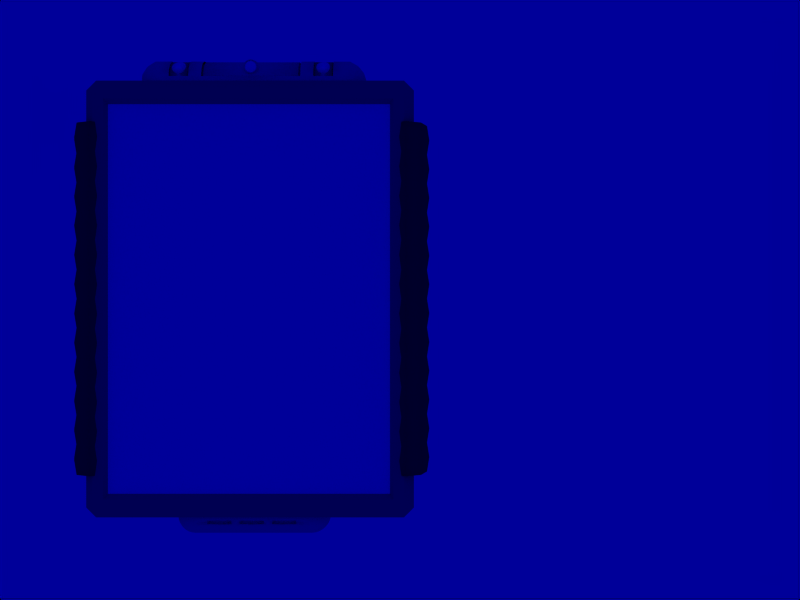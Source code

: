 # Source: pda.blend  (saved by Blender 2.42.4; exported with 4.5.12 LTS)
import bpy
from mathutils import Matrix  # noqa: F401  (used for matrix-valued properties, if any)

bpy.ops.wm.read_factory_settings(use_empty=True)
scene = bpy.context.scene
scene.name = 'Scene'

# ---- collections
col_collection_1 = bpy.data.collections.new('Collection 1'); scene.collection.children.link(col_collection_1)

# ---- materials (node trees are filled in below, after node groups)
mat_addons = bpy.data.materials.new('AddOns')
mat_addons.alpha_threshold = 0.0
mat_addons.diffuse_color = (0.6309, 0.5999, 0.7427, 1.0)
mat_addons.roughness = 0.5
mat_addons.line_color = (0.0, 0.0, 0.0, 1.0)
mat_irled = bpy.data.materials.new('IRLED')
mat_irled.alpha_threshold = 0.0
mat_irled.diffuse_color = (1.0, 1.0, 1.0, 1.0)
mat_irled.roughness = 0.5
mat_irled.line_color = (0.0, 0.0, 0.0, 1.0)
mat_lense = bpy.data.materials.new('Lense')
mat_lense.alpha_threshold = 0.0
mat_lense.diffuse_color = (0.5772, 0.707, 1.0, 1.0)
mat_lense.roughness = 0.5
mat_lense.specular_intensity = 1.502
mat_lense.line_color = (0.0, 0.0, 0.0, 1.0)
mat_grip = bpy.data.materials.new('Grip')
mat_grip.alpha_threshold = 0.0
mat_grip.diffuse_color = (0.2737, 0.2737, 0.2737, 1.0)
mat_grip.roughness = 0.5
mat_grip.specular_intensity = 0.4422
mat_grip.line_color = (0.0, 0.0, 0.0, 1.0)
mat_pda = bpy.data.materials.new('PDA')
mat_pda.alpha_threshold = 0.0
mat_pda.diffuse_color = (0.3136, 0.3972, 0.5281, 1.0)
mat_pda.roughness = 0.5
mat_pda.specular_intensity = 0.5556
mat_pda.line_color = (0.0, 0.0, 0.0, 1.0)
mat_display = bpy.data.materials.new('Display')
mat_display.alpha_threshold = 0.0
mat_display.diffuse_color = (0.617, 0.7346, 1.0, 1.0)
mat_display.roughness = 0.5
mat_display.line_color = (0.0, 0.0, 0.0, 1.0)

# ---- node groups
ng_auto_smooth = bpy.data.node_groups.new('Auto Smooth', 'GeometryNodeTree')
_s = ng_auto_smooth.interface.new_socket(name='Geometry', in_out='OUTPUT', socket_type='NodeSocketGeometry')
_s = ng_auto_smooth.interface.new_socket(name='Geometry', in_out='INPUT', socket_type='NodeSocketGeometry')
_s = ng_auto_smooth.interface.new_socket(name='Angle', in_out='INPUT', socket_type='NodeSocketFloat')
_s.subtype = 'ANGLE'
_s.min_value = 0.0
_s.max_value = 3.142
ng_auto_smooth.is_modifier = True
_N = ng_auto_smooth.nodes; _L = ng_auto_smooth.links
n0 = _N.new('NodeGroupOutput'); n0.name = 'Group Output'; n0.location = (480, -100)
n1 = _N.new('NodeGroupInput'); n1.name = 'Group Input'; n1.location = (-420, -300)
n2 = _N.new('NodeGroupInput'); n2.name = 'Group Input.001'; n2.location = (-60, -100)
n3 = _N.new('GeometryNodeSetShadeSmooth'); n3.name = 'Set Shade Smooth'; n3.location = (120, -100)
n3.domain = 'EDGE'
n4 = _N.new('GeometryNodeSetShadeSmooth'); n4.name = 'Set Shade Smooth.001'; n4.location = (300, -100)
n5 = _N.new('GeometryNodeInputMeshEdgeAngle'); n5.name = 'Edge Angle'; n5.location = (-420, -220)
n6 = _N.new('GeometryNodeInputEdgeSmooth'); n6.name = 'Is Edge Smooth'; n6.location = (-60, -160)
n7 = _N.new('GeometryNodeInputShadeSmooth'); n7.name = 'Is Face Smooth'; n7.location = (-240, -340)
n8 = _N.new('FunctionNodeBooleanMath'); n8.name = 'Boolean Math'; n8.location = (-60, -220)
n9 = _N.new('FunctionNodeCompare'); n9.name = 'Compare'; n9.location = (-240, -180)
n9.operation = 'LESS_EQUAL'
_L.new(n5.outputs[0], n9.inputs[0])
_L.new(n4.outputs[0], n0.inputs[0])
_L.new(n1.outputs[1], n9.inputs[1])
_L.new(n9.outputs[0], n8.inputs[0])
_L.new(n7.outputs[0], n8.inputs[1])
_L.new(n2.outputs[0], n3.inputs[0])
_L.new(n6.outputs[0], n3.inputs[1])
_L.new(n3.outputs[0], n4.inputs[0])
_L.new(n8.outputs[0], n3.inputs[2])
n0.is_active_output = True

# ---- material node trees

# ---- world
world_world = bpy.data.worlds.new('World'); scene.world = world_world
world_world.color = (0.0, 0.0, 0.6)
world_world.use_sun_shadow = False
world_world.sun_shadow_jitter_overblur = 0.0
world_world.cycles.sampling_method = 'MANUAL'
world_world.cycles.sample_map_resolution = 256

# ---- cameras
cam_camera = bpy.data.cameras.new('Camera')
cam_camera.passepartout_alpha = 0.2
cam_camera.clip_end = 100.0
cam_camera.lens = 35.0
cam_camera.show_passepartout = False
cam_camera.show_safe_areas = True
cam_camera.dof.focus_distance = 0.0
cam_camera.dof.aperture_fstop = 128.0

# ---- lights
light_lamp_001 = bpy.data.lights.new('Lamp.001', 'POINT')
light_lamp_001.transmission_factor = 0.0
light_lamp_001.energy = 100.0
light_lamp_001.shadow_buffer_clip_start = 0.5
light_lamp_001.shadow_soft_size = 1.0
light_lamp_001.shadow_maximum_resolution = 0.006
light_lamp_001.use_absolute_resolution = True
light_lamp_001.cycles.use_multiple_importance_sampling = False
light_lamp = bpy.data.lights.new('Lamp', 'POINT')
light_lamp.transmission_factor = 0.0
light_lamp.energy = 100.0
light_lamp.shadow_buffer_clip_start = 0.5
light_lamp.shadow_soft_size = 1.0
light_lamp.shadow_maximum_resolution = 0.006
light_lamp.use_absolute_resolution = True
light_lamp.cycles.use_multiple_importance_sampling = False

# ---- meshes
me_sphere = bpy.data.meshes.new('Sphere')
me_sphere.from_pydata([(-2.154, 0.1154, 1.89e-07), (-2.144, 0.1154, 0.1007), (-2.115, 0.1154, 0.1974), (-2.067, 0.1154, 0.2866), (-2.144, 0.1154, -0.1007), (-2.115, 0.1154, -0.1974), (-2.067, 0.1154, -0.2866), (-2.003, 0.1154, -0.3648), (-1.925, 0.1154, -0.429), (-1.836, 0.1154, -0.4767), (-1.739, 0.1154, -0.506), (-1.637, 0.1154, -0.516), (-2.144, 0.01474, 1.912e-07), (-2.115, -0.08205, 1.918e-07), (-2.067, -0.1712, 1.665e-07), (-2.003, -0.2494, 1.794e-07), (-1.925, -0.3136, 1.419e-07), (-1.836, -0.3613, 1.605e-07), (-1.739, -0.3906, 1.511e-07), (-1.637, -0.4006, 1.378e-07), (-1.637, -0.3613, 0.1974), (-1.739, -0.3521, 0.1937), (-1.836, -0.325, 0.1824), (-1.925, -0.2809, 0.1642), (-2.003, -0.2217, 0.1396), (-2.067, -0.1494, 0.1097), (-2.115, -0.06702, 0.07556), (-2.144, 0.0224, 0.03852), (-2.144, 0.04422, 0.07118), (-2.115, -0.02422, 0.1396), (-2.067, -0.08729, 0.2027), (-2.003, -0.1426, 0.258), (-1.925, -0.188, 0.3033), (-1.836, -0.2217, 0.3371), (-1.739, -0.2424, 0.3578), (-1.637, -0.2494, 0.3648), (-1.637, -0.08205, 0.4767), (-1.739, -0.07825, 0.4675), (-1.836, -0.06702, 0.4404), (-1.925, -0.04877, 0.3963), (-2.003, -0.02422, 0.3371), (-2.067, 0.005704, 0.2648), (-2.115, 0.03984, 0.1824), (-2.144, 0.07688, 0.093), (-2.003, 0.1154, 0.3648), (-1.925, 0.1154, 0.429), (-1.836, 0.1154, 0.4767), (-1.739, 0.1154, 0.506), (-1.637, 0.1154, 0.516), (-2.154, 0.5339, 2.206e-07), (-2.144, 0.5339, 0.1007), (-2.115, 0.5339, 0.1974), (-2.067, 0.5339, 0.2866), (-2.144, 0.5339, -0.1007), (-2.115, 0.5339, -0.1974), (-2.067, 0.5339, -0.2866), (-2.003, 0.5339, -0.3648), (-1.925, 0.5339, -0.429), (-1.836, 0.5339, -0.4767), (-1.739, 0.5339, -0.506), (-1.637, 0.5339, -0.516), (-2.003, 0.5339, 0.3648), (-1.925, 0.5339, 0.429), (-1.836, 0.5339, 0.4767), (-1.739, 0.5339, 0.506), (-1.637, 0.5339, 0.516), (0.001928, 0.1154, -0.516), (0.001928, -0.4006, 1.341e-07), (0.001928, -0.3613, 0.1974), (0.001928, -0.2494, 0.3648), (0.001928, -0.08205, 0.4767), (0.001928, 0.1154, 0.516), (0.001928, 0.5339, -0.516), (0.001928, 0.5339, 0.516), (-0.45, 0.1154, -0.516), (-0.45, -0.4006, 1.378e-07), (-0.45, -0.3613, 0.1974), (-0.45, -0.2494, 0.3648), (-0.45, -0.08205, 0.4767), (-0.45, 0.1154, 0.516), (-0.45, 0.5339, -0.516), (-0.45, 0.5339, 0.516), (-0.45, 0.01668, 0.4963), (0.001928, -0.03269, 0.4865), (0.001928, 0.06604, 0.5061), (-0.3323, 0.01668, 0.4963), (-0.3323, -0.03269, 0.4865), (-0.3323, 0.06604, 0.5061), (-0.3323, 0.0664, 0.4461), (-0.3323, -0.03232, 0.4459), (-0.3323, 0.01704, 0.446), (0.001928, 0.0664, 0.4461), (0.001928, -0.03232, 0.4459), (0.001928, 0.01714, 0.4044), (0.001928, -0.02005, 0.4043), (0.001928, 0.05433, 0.4045), (-0.3144, 0.01714, 0.4044), (-0.3144, -0.02005, 0.4043), (-0.3144, 0.05433, 0.4045), (-1.637, 0.01668, 0.4963), (-0.9, 0.1154, -0.516), (-0.9, -0.4006, 1.375e-07), (-0.9, -0.3613, 0.1974), (-0.9, -0.2494, 0.3648), (-0.9, -0.08205, 0.4767), (-0.9, 0.1154, 0.516), (-0.9, 0.5339, -0.516), (-0.9, 0.5339, 0.516), (-0.9, -0.03269, 0.4865), (-0.9, 0.06604, 0.5061), (-1.232, 0.01668, 0.4963), (-0.5678, 0.01668, 0.4963), (-1.232, -0.03269, 0.4865), (-1.232, 0.06604, 0.5061), (-0.5678, 0.06604, 0.5061), (-0.5678, -0.03269, 0.4865), (-0.5678, -0.03232, 0.4459), (-0.5678, 0.0664, 0.4461), (-1.232, 0.0664, 0.4461), (-1.232, -0.03232, 0.4459), (-0.5678, 0.01704, 0.446), (-1.232, 0.01704, 0.446), (-0.9, 0.0664, 0.4461), (-0.9, -0.03232, 0.4459), (-0.9, 0.01714, 0.4044), (-0.9, -0.02005, 0.4043), (-0.9, 0.05433, 0.4045), (-1.214, 0.01714, 0.4044), (-0.5856, 0.01714, 0.4044), (-1.214, -0.02005, 0.4043), (-1.214, 0.05433, 0.4045), (-0.5856, 0.05433, 0.4045), (-0.5856, -0.02005, 0.4043), (0.5895, -0.02005, 0.4043), (0.5895, 0.05433, 0.4045), (1.218, 0.05433, 0.4045), (1.218, -0.02005, 0.4043), (0.5895, 0.01714, 0.4044), (1.218, 0.01714, 0.4044), (0.9039, 0.05433, 0.4045), (0.9039, -0.02005, 0.4043), (0.9039, 0.01714, 0.4044), (0.9039, -0.03232, 0.4459), (0.9039, 0.0664, 0.4461), (1.236, 0.01704, 0.446), (0.5716, 0.01704, 0.446), (1.236, -0.03232, 0.4459), (1.236, 0.0664, 0.4461), (0.5716, 0.0664, 0.4461), (0.5716, -0.03232, 0.4459), (0.5716, -0.03269, 0.4865), (0.5716, 0.06604, 0.5061), (1.236, 0.06604, 0.5061), (1.236, -0.03269, 0.4865), (0.5716, 0.01668, 0.4963), (1.236, 0.01668, 0.4963), (0.9039, 0.06604, 0.5061), (0.9039, -0.03269, 0.4865), (0.9039, 0.5339, 0.516), (0.9039, 0.5339, -0.516), (0.9039, 0.1154, 0.516), (0.9039, -0.08205, 0.4767), (0.9039, -0.2494, 0.3648), (0.9039, -0.3613, 0.1974), (0.9039, -0.4006, 1.341e-07), (0.9039, 0.1154, -0.516), (1.641, 0.01668, 0.4963), (0.3183, 0.05433, 0.4045), (0.3183, -0.02005, 0.4043), (0.3183, 0.01714, 0.4044), (0.3361, 0.01704, 0.446), (0.3361, -0.03232, 0.4459), (0.3361, 0.0664, 0.4461), (0.3361, 0.06604, 0.5061), (0.3361, -0.03269, 0.4865), (0.3361, 0.01668, 0.4963), (0.4539, 0.01668, 0.4963), (0.4539, 0.5339, 0.516), (0.4539, 0.5339, -0.516), (0.4539, 0.1154, 0.516), (0.4539, -0.08205, 0.4767), (0.4539, -0.2494, 0.3648), (0.4539, -0.3613, 0.1974), (0.4539, -0.4006, 1.416e-07), (0.4539, 0.1154, -0.516), (1.641, 0.5339, 0.516), (1.743, 0.5339, 0.506), (1.84, 0.5339, 0.4767), (1.929, 0.5339, 0.429), (2.007, 0.5339, 0.3648), (1.641, 0.5339, -0.516), (1.743, 0.5339, -0.506), (1.84, 0.5339, -0.4767), (1.929, 0.5339, -0.429), (2.007, 0.5339, -0.3648), (2.071, 0.5339, -0.2866), (2.119, 0.5339, -0.1974), (2.148, 0.5339, -0.1007), (2.071, 0.5339, 0.2866), (2.119, 0.5339, 0.1974), (2.148, 0.5339, 0.1007), (2.158, 0.5339, 2.179e-07), (1.641, 0.1154, 0.516), (1.743, 0.1154, 0.506), (1.84, 0.1154, 0.4767), (1.929, 0.1154, 0.429), (2.007, 0.1154, 0.3648), (2.148, 0.07688, 0.093), (2.119, 0.03984, 0.1824), (2.071, 0.005704, 0.2648), (2.007, -0.02422, 0.3371), (1.929, -0.04877, 0.3963), (1.84, -0.06702, 0.4404), (1.743, -0.07825, 0.4675), (1.641, -0.08205, 0.4767), (1.641, -0.2494, 0.3648), (1.743, -0.2424, 0.3578), (1.84, -0.2217, 0.3371), (1.929, -0.188, 0.3033), (2.007, -0.1426, 0.258), (2.071, -0.08729, 0.2027), (2.119, -0.02422, 0.1396), (2.148, 0.04422, 0.07118), (2.148, 0.0224, 0.03852), (2.119, -0.06702, 0.07556), (2.071, -0.1494, 0.1097), (2.007, -0.2217, 0.1396), (1.929, -0.2809, 0.1642), (1.84, -0.325, 0.1824), (1.743, -0.3521, 0.1937), (1.641, -0.3613, 0.1974), (1.641, -0.4006, 1.416e-07), (1.743, -0.3906, 1.49e-07), (1.84, -0.3613, 1.639e-07), (1.929, -0.3136, 1.416e-07), (2.007, -0.2494, 1.788e-07), (2.071, -0.1712, 1.639e-07), (2.119, -0.08205, 1.937e-07), (2.148, 0.01474, 1.937e-07), (1.641, 0.1154, -0.516), (1.743, 0.1154, -0.506), (1.84, 0.1154, -0.4767), (1.929, 0.1154, -0.429), (2.007, 0.1154, -0.3648), (2.071, 0.1154, -0.2866), (2.119, 0.1154, -0.1974), (2.148, 0.1154, -0.1007), (2.071, 0.1154, 0.2866), (2.119, 0.1154, 0.1974), (2.148, 0.1154, 0.1007), (2.158, 0.1154, 1.863e-07), (1.641, -0.3613, -0.1974), (1.743, -0.3521, -0.1936), (1.84, -0.325, -0.1824), (1.929, -0.2809, -0.1642), (2.007, -0.2217, -0.1396), (2.071, -0.1494, -0.1097), (2.119, -0.06702, -0.07555), (2.148, 0.0224, -0.03851), (2.148, 0.04422, -0.07116), (2.119, -0.02422, -0.1396), (2.071, -0.08729, -0.2027), (2.007, -0.1426, -0.258), (1.929, -0.188, -0.3033), (1.84, -0.2217, -0.3371), (1.743, -0.2424, -0.3578), (1.641, -0.2494, -0.3648), (1.641, -0.08205, -0.4767), (1.743, -0.07825, -0.4675), (1.84, -0.06702, -0.4404), (1.929, -0.04877, -0.3963), (2.007, -0.02422, -0.3371), (2.071, 0.005704, -0.2648), (2.119, 0.03984, -0.1824), (2.148, 0.07688, -0.09298), (0.4539, -0.3613, -0.1974), (0.4539, -0.2494, -0.3648), (0.4539, -0.08205, -0.4767), (0.4539, 0.01668, -0.4963), (0.3361, 0.01668, -0.4963), (0.3361, -0.03269, -0.4865), (0.3361, 0.06604, -0.5061), (0.3361, 0.0664, -0.4461), (0.3361, -0.03232, -0.4459), (0.3361, 0.01704, -0.446), (0.3183, 0.01714, -0.4044), (0.3183, -0.02005, -0.4043), (0.3183, 0.05433, -0.4045), (1.641, 0.01668, -0.4963), (0.9039, -0.3613, -0.1974), (0.9039, -0.2494, -0.3648), (0.9039, -0.08205, -0.4767), (0.9039, -0.03269, -0.4865), (0.9039, 0.06604, -0.5061), (1.236, 0.01668, -0.4963), (0.5716, 0.01668, -0.4963), (1.236, -0.03269, -0.4865), (1.236, 0.06604, -0.5061), (0.5716, 0.06604, -0.5061), (0.5716, -0.03269, -0.4865), (0.5716, -0.03232, -0.4459), (0.5716, 0.0664, -0.4461), (1.236, 0.0664, -0.4461), (1.236, -0.03232, -0.4459), (0.5716, 0.01704, -0.446), (1.236, 0.01704, -0.446), (0.9039, 0.0664, -0.4461), (0.9039, -0.03232, -0.4459), (0.9039, 0.01714, -0.4044), (0.9039, -0.02005, -0.4043), (0.9039, 0.05433, -0.4045), (1.218, 0.01714, -0.4044), (0.5895, 0.01714, -0.4044), (1.218, -0.02005, -0.4043), (1.218, 0.05433, -0.4045), (0.5895, 0.05433, -0.4045), (0.5895, -0.02005, -0.4043), (-0.5856, -0.02005, -0.4043), (-0.5856, 0.05433, -0.4045), (-1.214, 0.05433, -0.4045), (-1.214, -0.02005, -0.4043), (-0.5856, 0.01714, -0.4044), (-1.214, 0.01714, -0.4044), (-0.9, 0.05433, -0.4045), (-0.9, -0.02005, -0.4043), (-0.9, 0.01714, -0.4044), (-0.9, -0.03232, -0.4459), (-0.9, 0.0664, -0.4461), (-1.232, 0.01704, -0.446), (-0.5678, 0.01704, -0.446), (-1.232, -0.03232, -0.4459), (-1.232, 0.0664, -0.4461), (-0.5678, 0.0664, -0.4461), (-0.5678, -0.03232, -0.4459), (-0.5678, -0.03269, -0.4865), (-0.5678, 0.06604, -0.5061), (-1.232, 0.06604, -0.5061), (-1.232, -0.03269, -0.4865), (-0.5678, 0.01668, -0.4963), (-1.232, 0.01668, -0.4963), (-0.9, 0.06604, -0.5061), (-0.9, -0.03269, -0.4865), (-0.9, -0.08205, -0.4767), (-0.9, -0.2494, -0.3648), (-0.9, -0.3613, -0.1974), (-1.637, 0.01668, -0.4963), (-0.3144, 0.05433, -0.4045), (-0.3144, -0.02005, -0.4043), (-0.3144, 0.01714, -0.4044), (0.001928, 0.05433, -0.4045), (0.001928, -0.02005, -0.4043), (0.001928, 0.01714, -0.4044), (0.001928, -0.03232, -0.4459), (0.001928, 0.0664, -0.4461), (-0.3323, 0.01704, -0.446), (-0.3323, -0.03232, -0.4459), (-0.3323, 0.0664, -0.4461), (-0.3323, 0.06604, -0.5061), (-0.3323, -0.03269, -0.4865), (-0.3323, 0.01668, -0.4963), (0.001928, 0.06604, -0.5061), (0.001928, -0.03269, -0.4865), (-0.45, 0.01668, -0.4963), (-0.45, -0.08205, -0.4767), (-0.45, -0.2494, -0.3648), (-0.45, -0.3613, -0.1974), (0.001928, -0.08205, -0.4767), (0.001928, -0.2494, -0.3648), (0.001928, -0.3613, -0.1974), (-2.144, 0.07688, -0.09298), (-2.115, 0.03984, -0.1824), (-2.067, 0.005704, -0.2648), (-2.003, -0.02422, -0.3371), (-1.925, -0.04877, -0.3963), (-1.836, -0.06702, -0.4404), (-1.739, -0.07825, -0.4675), (-1.637, -0.08205, -0.4767), (-1.637, -0.2494, -0.3648), (-1.739, -0.2424, -0.3578), (-1.836, -0.2217, -0.3371), (-1.925, -0.188, -0.3033), (-2.003, -0.1426, -0.258), (-2.067, -0.08729, -0.2027), (-2.115, -0.02422, -0.1396), (-2.144, 0.04422, -0.07116), (-2.144, 0.0224, -0.03851), (-2.115, -0.06702, -0.07555), (-2.067, -0.1494, -0.1097), (-2.003, -0.2217, -0.1396), (-1.925, -0.2809, -0.1642), (-1.836, -0.325, -0.1824), (-1.739, -0.3521, -0.1936), (-1.637, -0.3613, -0.1974), (-2.415, 0.9341, 2.656e-07), (-2.404, 0.9341, 0.1296), (-2.371, 0.9341, 0.2541), (-2.318, 0.9341, 0.369), (-2.404, 0.9341, -0.1296), (-2.371, 0.9341, -0.2541), (-2.318, 0.9341, -0.369), (-2.246, 0.9341, -0.4696), (-2.158, 0.9341, -0.5522), (-2.058, 0.9341, -0.6136), (-1.95, 0.9341, -0.6514), (-1.836, 0.9341, -0.6641), (-2.246, 0.9341, 0.4696), (-2.158, 0.9341, 0.5522), (-2.058, 0.9341, 0.6136), (-1.95, 0.9341, 0.6514), (-1.836, 0.9341, 0.6641), (0.001928, 0.9341, -0.6641), (-0.5048, 0.9341, -0.6641), (0.001928, 0.9341, 0.6641), (-0.5048, 0.9341, 0.6641), (-1.009, 0.9341, 0.6641), (-1.009, 0.9341, -0.6641), (1.013, 0.9341, -0.6641), (1.839, 0.9341, -0.6641), (1.013, 0.9341, 0.6641), (1.839, 0.9341, 0.6641), (0.5086, 0.9341, -0.6641), (0.5086, 0.9341, 0.6641), (2.408, 0.9341, -0.1296), (2.419, 0.9341, 2.621e-07), (2.25, 0.9341, 0.4696), (2.322, 0.9341, 0.369), (1.954, 0.9341, 0.6514), (2.062, 0.9341, 0.6136), (2.162, 0.9341, 0.5522), (1.954, 0.9341, -0.6514), (2.062, 0.9341, -0.6136), (2.162, 0.9341, -0.5522), (2.25, 0.9341, -0.4696), (2.322, 0.9341, -0.369), (2.375, 0.9341, -0.2541), (2.375, 0.9341, 0.2541), (2.408, 0.9341, 0.1296), (-2.415, 1.916, 3.397e-07), (-2.404, 1.916, 0.1296), (-2.371, 1.916, 0.2541), (-2.318, 1.916, 0.369), (-2.404, 1.916, -0.1296), (-2.371, 1.916, -0.2541), (-2.318, 1.916, -0.369), (-2.246, 1.916, -0.4696), (-2.158, 1.916, -0.5522), (-2.058, 1.916, -0.6136), (-1.95, 1.916, -0.6514), (-1.836, 1.916, -0.6641), (-2.246, 1.916, 0.4696), (-2.158, 1.916, 0.5522), (-2.058, 1.916, 0.6136), (-1.95, 1.916, 0.6514), (-1.836, 1.916, 0.6641), (0.001928, 1.916, -0.6641), (-0.5048, 1.916, -0.6641), (0.001928, 1.916, 0.6641), (-0.5048, 1.916, 0.6641), (-1.009, 1.916, 0.6641), (-1.009, 1.916, -0.6641), (1.013, 1.916, -0.6641), (1.839, 1.916, -0.6641), (1.013, 1.916, 0.6641), (1.839, 1.916, 0.6641), (0.5086, 1.916, -0.6641), (0.5086, 1.916, 0.6641), (2.408, 1.916, -0.1296), (2.419, 1.916, 3.362e-07), (2.25, 1.916, 0.4696), (2.322, 1.916, 0.369), (1.954, 1.916, 0.6514), (2.062, 1.916, 0.6136), (2.162, 1.916, 0.5522), (1.954, 1.916, -0.6514), (2.062, 1.916, -0.6136), (2.162, 1.916, -0.5522), (2.25, 1.916, -0.4696), (2.322, 1.916, -0.369), (2.375, 1.916, -0.2541), (2.375, 1.916, 0.2541), (2.408, 1.916, 0.1296)], [], [(19, 20, 21, 18), (18, 21, 22, 17), (17, 22, 23, 16), (16, 23, 24, 15), (15, 24, 25, 14), (14, 25, 26, 13), (13, 26, 27, 12), (27, 0, 12), (28, 0, 27), (26, 29, 28, 27), (25, 30, 29, 26), (24, 31, 30, 25), (23, 32, 31, 24), (22, 33, 32, 23), (21, 34, 33, 22), (20, 35, 34, 21), (35, 36, 37, 34), (34, 37, 38, 33), (33, 38, 39, 32), (32, 39, 40, 31), (31, 40, 41, 30), (30, 41, 42, 29), (29, 42, 43, 28), (43, 0, 28), (1, 0, 43), (42, 2, 1, 43), (41, 3, 2, 42), (40, 44, 3, 41), (39, 45, 44, 40), (38, 46, 45, 39), (37, 47, 46, 38), (0, 1, 50, 49), (1, 2, 51, 50), (2, 3, 52, 51), (5, 4, 53, 54), (6, 5, 54, 55), (7, 6, 55, 56), (8, 7, 56, 57), (9, 8, 57, 58), (10, 9, 58, 59), (11, 10, 59, 60), (44, 45, 62, 61), (45, 46, 63, 62), (46, 47, 64, 63), (47, 48, 65, 64), (3, 44, 61, 52), (4, 0, 49, 53), (75, 67, 68, 76), (76, 68, 69, 77), (77, 69, 70, 78), (80, 72, 66, 74), (79, 71, 73, 81), (70, 83, 86, 78), (78, 86, 85, 82), (82, 85, 87, 79), (79, 87, 84, 71), (87, 85, 90, 88), (84, 87, 88, 91), (86, 83, 92, 89), (85, 86, 89, 90), (90, 89, 97, 96), (89, 92, 94, 97), (91, 88, 98, 95), (88, 90, 96, 98), (93, 96, 97, 94), (93, 95, 98, 96), (99, 47, 37), (36, 99, 37), (99, 48, 47), (19, 101, 102, 20), (20, 102, 103, 35), (35, 103, 104, 36), (60, 106, 100, 11), (48, 105, 107, 65), (81, 107, 105, 79), (74, 100, 106, 80), (78, 104, 103, 77), (77, 103, 102, 76), (76, 102, 101, 75), (104, 108, 112, 36), (36, 112, 110, 99), (99, 110, 113, 48), (48, 113, 109, 105), (105, 109, 114, 79), (79, 114, 111, 82), (82, 111, 115, 78), (78, 115, 108, 104), (115, 111, 120, 116), (108, 115, 116, 123), (114, 109, 122, 117), (111, 114, 117, 120), (113, 110, 121, 118), (109, 113, 118, 122), (112, 108, 123, 119), (110, 112, 119, 121), (121, 119, 129, 127), (119, 123, 125, 129), (122, 118, 130, 126), (118, 121, 127, 130), (120, 117, 131, 128), (117, 122, 126, 131), (123, 116, 132, 125), (116, 120, 128, 132), (124, 127, 129, 125), (124, 126, 130, 127), (124, 128, 131, 126), (124, 125, 132, 128), (141, 137, 133, 140), (141, 139, 134, 137), (141, 138, 135, 139), (141, 140, 136, 138), (149, 133, 137, 145), (142, 140, 133, 149), (148, 134, 139, 143), (145, 137, 134, 148), (147, 135, 138, 144), (143, 139, 135, 147), (146, 136, 140, 142), (144, 138, 136, 146), (155, 144, 146, 153), (153, 146, 142, 157), (156, 143, 147, 152), (152, 147, 144, 155), (154, 145, 148, 151), (151, 148, 143, 156), (157, 142, 149, 150), (150, 149, 145, 154), (180, 161, 157, 150), (176, 180, 150, 154), (179, 176, 154, 151), (160, 179, 151, 156), (202, 160, 156, 152), (166, 202, 152, 155), (214, 166, 155, 153), (161, 214, 153, 157), (182, 183, 164, 163), (181, 182, 163, 162), (180, 181, 162, 161), (184, 178, 159, 165), (177, 179, 160, 158), (202, 185, 158, 160), (190, 239, 165, 159), (215, 214, 161, 162), (230, 215, 162, 163), (231, 230, 163, 164), (166, 203, 202), (214, 213, 166), (166, 213, 203), (93, 169, 167, 95), (93, 94, 168, 169), (172, 167, 169, 170), (91, 95, 167, 172), (171, 168, 94, 92), (170, 169, 168, 171), (175, 170, 171, 174), (174, 171, 92, 83), (84, 91, 172, 173), (173, 172, 170, 175), (179, 71, 84, 173), (176, 179, 173, 175), (180, 176, 175, 174), (70, 180, 174, 83), (179, 177, 73, 71), (178, 184, 66, 72), (181, 180, 70, 69), (182, 181, 69, 68), (183, 182, 68, 67), (246, 197, 201, 250), (247, 198, 189, 206), (203, 186, 185, 202), (204, 187, 186, 203), (205, 188, 187, 204), (206, 189, 188, 205), (239, 190, 191, 240), (240, 191, 192, 241), (241, 192, 193, 242), (242, 193, 194, 243), (243, 194, 195, 244), (244, 195, 196, 245), (245, 196, 197, 246), (248, 199, 198, 247), (249, 200, 199, 248), (250, 201, 200, 249), (213, 212, 204, 203), (212, 211, 205, 204), (211, 210, 206, 205), (210, 209, 247, 206), (209, 208, 248, 247), (208, 207, 249, 248), (249, 207, 250), (207, 222, 250), (221, 222, 207, 208), (220, 221, 208, 209), (219, 220, 209, 210), (218, 219, 210, 211), (217, 218, 211, 212), (216, 217, 212, 213), (215, 216, 213, 214), (230, 229, 216, 215), (229, 228, 217, 216), (228, 227, 218, 217), (227, 226, 219, 218), (226, 225, 220, 219), (225, 224, 221, 220), (224, 223, 222, 221), (222, 223, 250), (223, 238, 250), (237, 238, 223, 224), (236, 237, 224, 225), (235, 236, 225, 226), (234, 235, 226, 227), (233, 234, 227, 228), (232, 233, 228, 229), (231, 232, 229, 230), (231, 251, 252, 232), (232, 252, 253, 233), (233, 253, 254, 234), (234, 254, 255, 235), (235, 255, 256, 236), (236, 256, 257, 237), (237, 257, 258, 238), (258, 250, 238), (259, 250, 258), (257, 260, 259, 258), (256, 261, 260, 257), (255, 262, 261, 256), (254, 263, 262, 255), (253, 264, 263, 254), (252, 265, 264, 253), (251, 266, 265, 252), (266, 267, 268, 265), (265, 268, 269, 264), (264, 269, 270, 263), (263, 270, 271, 262), (262, 271, 272, 261), (261, 272, 273, 260), (260, 273, 274, 259), (274, 250, 259), (246, 250, 274), (273, 245, 246, 274), (272, 244, 245, 273), (271, 243, 244, 272), (270, 242, 243, 271), (269, 241, 242, 270), (268, 240, 241, 269), (183, 67, 368, 275), (275, 368, 367, 276), (276, 367, 366, 277), (366, 361, 280, 277), (277, 280, 279, 278), (278, 279, 281, 184), (184, 281, 360, 66), (281, 279, 284, 282), (360, 281, 282, 353), (280, 361, 352, 283), (279, 280, 283, 284), (284, 283, 286, 285), (283, 352, 350, 286), (353, 282, 287, 349), (282, 284, 285, 287), (351, 285, 286, 350), (351, 349, 287, 285), (288, 240, 268), (267, 288, 268), (288, 239, 240), (231, 164, 289, 251), (251, 289, 290, 266), (266, 290, 291, 267), (277, 291, 290, 276), (276, 290, 289, 275), (275, 289, 164, 183), (291, 292, 296, 267), (267, 296, 294, 288), (288, 294, 297, 239), (239, 297, 293, 165), (165, 293, 298, 184), (184, 298, 295, 278), (278, 295, 299, 277), (277, 299, 292, 291), (299, 295, 304, 300), (292, 299, 300, 307), (298, 293, 306, 301), (295, 298, 301, 304), (297, 294, 305, 302), (293, 297, 302, 306), (296, 292, 307, 303), (294, 296, 303, 305), (305, 303, 313, 311), (303, 307, 309, 313), (306, 302, 314, 310), (302, 305, 311, 314), (304, 301, 315, 312), (301, 306, 310, 315), (307, 300, 316, 309), (300, 304, 312, 316), (308, 311, 313, 309), (308, 310, 314, 311), (308, 312, 315, 310), (308, 309, 316, 312), (325, 321, 317, 324), (325, 323, 318, 321), (325, 322, 319, 323), (325, 324, 320, 322), (333, 317, 321, 329), (326, 324, 317, 333), (332, 318, 323, 327), (329, 321, 318, 332), (331, 319, 322, 328), (327, 323, 319, 331), (330, 320, 324, 326), (328, 322, 320, 330), (339, 328, 330, 337), (337, 330, 326, 341), (340, 327, 331, 336), (336, 331, 328, 339), (338, 329, 332, 335), (335, 332, 327, 340), (341, 326, 333, 334), (334, 333, 329, 338), (363, 342, 341, 334), (362, 363, 334, 338), (74, 362, 338, 335), (100, 74, 335, 340), (11, 100, 340, 336), (345, 11, 336, 339), (376, 345, 339, 337), (342, 376, 337, 341), (365, 75, 101, 344), (364, 365, 344, 343), (363, 364, 343, 342), (377, 376, 342, 343), (392, 377, 343, 344), (19, 392, 344, 101), (345, 10, 11), (376, 375, 345), (345, 375, 10), (351, 348, 346, 349), (351, 350, 347, 348), (356, 346, 348, 354), (353, 349, 346, 356), (355, 347, 350, 352), (354, 348, 347, 355), (359, 354, 355, 358), (358, 355, 352, 361), (360, 353, 356, 357), (357, 356, 354, 359), (74, 66, 360, 357), (362, 74, 357, 359), (363, 362, 359, 358), (366, 363, 358, 361), (364, 363, 366, 367), (365, 364, 367, 368), (75, 365, 368, 67), (375, 374, 9, 10), (374, 373, 8, 9), (373, 372, 7, 8), (372, 371, 6, 7), (371, 370, 5, 6), (370, 369, 4, 5), (369, 0, 4), (384, 0, 369), (383, 384, 369, 370), (382, 383, 370, 371), (381, 382, 371, 372), (380, 381, 372, 373), (379, 380, 373, 374), (378, 379, 374, 375), (377, 378, 375, 376), (392, 391, 378, 377), (391, 390, 379, 378), (390, 389, 380, 379), (389, 388, 381, 380), (388, 387, 382, 381), (387, 386, 383, 382), (386, 385, 384, 383), (385, 0, 384), (12, 0, 385), (13, 12, 385, 386), (14, 13, 386, 387), (15, 14, 387, 388), (16, 15, 388, 389), (17, 16, 389, 390), (18, 17, 390, 391), (19, 18, 391, 392), (49, 50, 394, 393), (50, 51, 395, 394), (51, 52, 396, 395), (54, 53, 397, 398), (55, 54, 398, 399), (56, 55, 399, 400), (57, 56, 400, 401), (58, 57, 401, 402), (59, 58, 402, 403), (60, 59, 403, 404), (61, 62, 406, 405), (62, 63, 407, 406), (63, 64, 408, 407), (64, 65, 409, 408), (52, 61, 405, 396), (53, 49, 393, 397), (72, 80, 411, 410), (81, 73, 412, 413), (107, 81, 413, 414), (80, 106, 415, 411), (65, 107, 414, 409), (106, 60, 404, 415), (190, 159, 416, 417), (158, 185, 419, 418), (159, 178, 420, 416), (177, 158, 418, 421), (201, 197, 422, 423), (189, 198, 425, 424), (185, 186, 426, 419), (186, 187, 427, 426), (187, 188, 428, 427), (188, 189, 424, 428), (191, 190, 417, 429), (192, 191, 429, 430), (193, 192, 430, 431), (194, 193, 431, 432), (195, 194, 432, 433), (196, 195, 433, 434), (197, 196, 434, 422), (198, 199, 435, 425), (199, 200, 436, 435), (200, 201, 423, 436), (178, 72, 410, 420), (73, 177, 421, 412), (393, 394, 438, 437), (394, 395, 439, 438), (395, 396, 440, 439), (398, 397, 441, 442), (399, 398, 442, 443), (400, 399, 443, 444), (401, 400, 444, 445), (402, 401, 445, 446), (403, 402, 446, 447), (404, 403, 447, 448), (405, 406, 450, 449), (406, 407, 451, 450), (407, 408, 452, 451), (408, 409, 453, 452), (396, 405, 449, 440), (397, 393, 437, 441), (410, 411, 455, 454), (413, 412, 456, 457), (414, 413, 457, 458), (411, 415, 459, 455), (409, 414, 458, 453), (415, 404, 448, 459), (417, 416, 460, 461), (418, 419, 463, 462), (416, 420, 464, 460), (421, 418, 462, 465), (423, 422, 466, 467), (424, 425, 469, 468), (419, 426, 470, 463), (426, 427, 471, 470), (427, 428, 472, 471), (428, 424, 468, 472), (429, 417, 461, 473), (430, 429, 473, 474), (431, 430, 474, 475), (432, 431, 475, 476), (433, 432, 476, 477), (434, 433, 477, 478), (422, 434, 478, 466), (425, 435, 479, 469), (435, 436, 480, 479), (436, 423, 467, 480), (420, 410, 454, 464), (412, 421, 465, 456)])
me_sphere.polygons.foreach_set('use_smooth', [True] * 472)
me_sphere.materials.append(mat_addons)
me_sphere.use_remesh_preserve_volume = False
me_sphere.use_remesh_preserve_attributes = False
me_sphere.use_mirror_vertex_groups = False
me_sphere.update()
me_cylinder_009 = bpy.data.meshes.new('Cylinder.009')
me_cylinder_009.from_pydata([(0.3259, 0.3259, -2.459), (0.4259, 0.1764, -2.459), (0.4609, -4.635e-08, -2.459), (0.4259, -0.1764, -2.459), (0.3259, -0.3259, -2.459), (0.1764, -0.4259, -2.459), (2.749e-07, -0.4609, -2.459), (-0.1764, -0.4259, -2.459), (-0.3259, -0.3259, -2.459), (-0.4259, -0.1764, -2.459), (-0.4609, -2.071e-08, -2.459), (-0.4259, 0.1764, -2.459), (-0.3259, 0.3259, -2.459), (-0.1764, 0.4259, -2.459), (5.057e-07, 0.4609, -2.459), (0.1764, 0.4259, -2.459), (0.3259, 0.3259, 2.459), (0.4259, 0.1764, 2.459), (0.4609, -4.065e-07, 2.459), (0.4259, -0.1764, 2.459), (0.3259, -0.3259, 2.459), (0.1764, -0.4259, 2.459), (-8.998e-07, -0.4609, 2.459), (-0.1764, -0.4259, 2.459), (-0.3259, -0.3259, 2.459), (-0.4259, -0.1764, 2.459), (-0.4609, 1.374e-06, 2.459), (-0.4259, 0.1764, 2.459), (-0.3259, 0.3259, 2.459), (-0.1764, 0.4259, 2.459), (1.47e-06, 0.4609, 2.459), (0.1764, 0.4259, 2.459), (2.053e-07, -2.621e-08, -2.459), (-9.669e-09, 1.887e-07, 2.459)], [], [(32, 0, 1), (33, 17, 16), (32, 1, 2), (33, 18, 17), (32, 2, 3), (33, 19, 18), (32, 3, 4), (33, 20, 19), (32, 4, 5), (33, 21, 20), (32, 5, 6), (33, 22, 21), (32, 6, 7), (33, 23, 22), (32, 7, 8), (33, 24, 23), (32, 8, 9), (33, 25, 24), (32, 9, 10), (33, 26, 25), (32, 10, 11), (33, 27, 26), (32, 11, 12), (33, 28, 27), (32, 12, 13), (33, 29, 28), (32, 13, 14), (33, 30, 29), (32, 14, 15), (33, 31, 30), (15, 0, 32), (33, 16, 31), (0, 16, 17, 1), (1, 17, 18, 2), (2, 18, 19, 3), (3, 19, 20, 4), (4, 20, 21, 5), (5, 21, 22, 6), (6, 22, 23, 7), (7, 23, 24, 8), (8, 24, 25, 9), (9, 25, 26, 10), (10, 26, 27, 11), (11, 27, 28, 12), (12, 28, 29, 13), (13, 29, 30, 14), (14, 30, 31, 15), (16, 0, 15, 31)])
me_cylinder_009.polygons.foreach_set('use_smooth', [0, 0, 0, 0, 0, 0, 0, 0, 0, 0, 0, 0, 0, 0, 0, 0, 0, 0, 0, 0, 0, 0, 0, 0, 0, 0, 0, 0, 0, 0, 0, 0, 1, 1, 1, 1, 1, 1, 1, 1, 1, 1, 1, 1, 1, 1, 1, 1])
me_cylinder_009.use_remesh_preserve_volume = False
me_cylinder_009.use_remesh_preserve_attributes = False
me_cylinder_009.use_mirror_vertex_groups = False
me_cylinder_009.update()
me_cylinder_008 = bpy.data.meshes.new('Cylinder.008')
me_cylinder_008.from_pydata([(0.1344, 6.695, 0.1564), (0.1756, 6.633, 0.1564), (0.1901, 6.56, 0.1564), (0.1756, 6.488, 0.1564), (0.1344, 6.426, 0.1564), (0.07275, 6.385, 0.1564), (1.726e-07, 6.37, 0.1564), (-0.07275, 6.385, 0.1564), (-0.1344, 6.426, 0.1564), (-0.1756, 6.488, 0.1564), (-0.1901, 6.56, 0.1564), (-0.1756, 6.633, 0.1564), (-0.1344, 6.695, 0.1564), (-0.07275, 6.736, 0.1564), (2.678e-07, 6.75, 0.1564), (0.07275, 6.736, 0.1564), (0.1344, 6.695, 0.3393), (0.1756, 6.633, 0.3994), (0.1901, 6.56, 0.4475), (0.1756, 6.488, 0.4783), (0.1344, 6.426, 0.4916), (0.07275, 6.385, 0.4903), (-2.232e-07, 6.37, 0.4783), (-0.07275, 6.385, 0.4903), (-0.1344, 6.426, 0.4916), (-0.1756, 6.488, 0.4783), (-0.1901, 6.56, 0.4475), (-0.1756, 6.633, 0.3994), (-0.1344, 6.695, 0.3393), (-0.07275, 6.736, 0.2751), (7.543e-07, 6.75, 0.235), (0.07275, 6.736, 0.2751)], [], [(0, 16, 17, 1), (1, 17, 18, 2), (2, 18, 19, 3), (3, 19, 20, 4), (4, 20, 21, 5), (5, 21, 22, 6), (6, 22, 23, 7), (7, 23, 24, 8), (8, 24, 25, 9), (9, 25, 26, 10), (10, 26, 27, 11), (11, 27, 28, 12), (12, 28, 29, 13), (13, 29, 30, 14), (14, 30, 31, 15), (16, 0, 15, 31), (21, 23, 22), (20, 24, 23, 21), (19, 25, 24, 20), (18, 26, 25, 19), (17, 27, 26, 18), (16, 28, 27, 17), (16, 31, 29, 28), (29, 31, 30)])
me_cylinder_008.polygons.foreach_set('use_smooth', [True] * 24)
me_cylinder_008.materials.append(mat_irled)
me_cylinder_008.use_remesh_preserve_volume = False
me_cylinder_008.use_remesh_preserve_attributes = False
me_cylinder_008.use_mirror_vertex_groups = False
me_cylinder_008.update()
me_cylinder_007 = bpy.data.meshes.new('Cylinder.007')
me_cylinder_007.from_pydata([(0.365, 0.365, -1.313), (0.4769, 0.1975, -1.313), (0.5162, -7.032e-09, -1.313), (0.4769, -0.1975, -1.313), (0.365, -0.365, -1.313), (0.1975, -0.4769, -1.313), (2.231e-07, -0.5162, -1.313), (-0.1975, -0.4769, -1.313), (-0.365, -0.365, -1.313), (-0.4769, -0.1975, -1.313), (-0.5162, 2.169e-08, -1.313), (-0.4769, 0.1975, -1.313), (-0.365, 0.365, -1.313), (-0.1975, 0.4769, -1.313), (4.815e-07, 0.5162, -1.313), (0.1975, 0.4769, -1.313), (0.365, 0.365, 1.313), (0.4769, 0.1975, 1.313), (0.5162, -5.363e-07, 1.313), (0.4769, -0.1975, 1.313), (0.365, -0.365, 1.313), (0.1975, -0.4769, 1.313), (-9.665e-07, -0.5162, 1.313), (-0.1975, -0.4769, 1.313), (-0.365, -0.365, 1.313), (-0.4769, -0.1975, 1.313), (-0.5162, 1.457e-06, 1.313), (-0.4769, 0.1975, 1.313), (-0.365, 0.365, 1.313), (-0.1975, 0.4769, 1.313), (1.688e-06, 0.5162, 1.313), (0.1975, 0.4769, 1.313), (1.451e-07, 1.553e-08, -1.313), (3.034e-08, 1.303e-07, 1.313)], [], [(32, 0, 1), (33, 17, 16), (32, 1, 2), (33, 18, 17), (32, 2, 3), (33, 19, 18), (32, 3, 4), (33, 20, 19), (32, 4, 5), (33, 21, 20), (32, 5, 6), (33, 22, 21), (32, 6, 7), (33, 23, 22), (32, 7, 8), (33, 24, 23), (32, 8, 9), (33, 25, 24), (32, 9, 10), (33, 26, 25), (32, 10, 11), (33, 27, 26), (32, 11, 12), (33, 28, 27), (32, 12, 13), (33, 29, 28), (32, 13, 14), (33, 30, 29), (32, 14, 15), (33, 31, 30), (15, 0, 32), (33, 16, 31), (0, 16, 17, 1), (1, 17, 18, 2), (2, 18, 19, 3), (3, 19, 20, 4), (4, 20, 21, 5), (5, 21, 22, 6), (6, 22, 23, 7), (7, 23, 24, 8), (8, 24, 25, 9), (9, 25, 26, 10), (10, 26, 27, 11), (11, 27, 28, 12), (12, 28, 29, 13), (13, 29, 30, 14), (14, 30, 31, 15), (16, 0, 15, 31)])
me_cylinder_007.polygons.foreach_set('use_smooth', [0, 0, 0, 0, 0, 0, 0, 0, 0, 0, 0, 0, 0, 0, 0, 0, 0, 0, 0, 0, 0, 0, 0, 0, 0, 0, 0, 0, 0, 0, 0, 0, 1, 1, 1, 1, 1, 1, 1, 1, 1, 1, 1, 1, 1, 1, 1, 1])
me_cylinder_007.materials.append(mat_addons)
me_cylinder_007.use_remesh_preserve_volume = False
me_cylinder_007.use_remesh_preserve_attributes = False
me_cylinder_007.use_mirror_vertex_groups = False
me_cylinder_007.update()
me_cylinder_006 = bpy.data.meshes.new('Cylinder.006')
me_cylinder_006.from_pydata([(0.365, 0.365, -1.313), (0.4769, 0.1975, -1.313), (0.5162, -7.032e-09, -1.313), (0.4769, -0.1975, -1.313), (0.365, -0.365, -1.313), (0.1975, -0.4769, -1.313), (2.231e-07, -0.5162, -1.313), (-0.1975, -0.4769, -1.313), (-0.365, -0.365, -1.313), (-0.4769, -0.1975, -1.313), (-0.5162, 2.169e-08, -1.313), (-0.4769, 0.1975, -1.313), (-0.365, 0.365, -1.313), (-0.1975, 0.4769, -1.313), (4.815e-07, 0.5162, -1.313), (0.1975, 0.4769, -1.313), (0.365, 0.365, 1.313), (0.4769, 0.1975, 1.313), (0.5162, -5.363e-07, 1.313), (0.4769, -0.1975, 1.313), (0.365, -0.365, 1.313), (0.1975, -0.4769, 1.313), (-9.665e-07, -0.5162, 1.313), (-0.1975, -0.4769, 1.313), (-0.365, -0.365, 1.313), (-0.4769, -0.1975, 1.313), (-0.5162, 1.457e-06, 1.313), (-0.4769, 0.1975, 1.313), (-0.365, 0.365, 1.313), (-0.1975, 0.4769, 1.313), (1.688e-06, 0.5162, 1.313), (0.1975, 0.4769, 1.313), (1.451e-07, 1.553e-08, -1.313), (3.034e-08, 1.303e-07, 1.313)], [], [(32, 0, 1), (33, 17, 16), (32, 1, 2), (33, 18, 17), (32, 2, 3), (33, 19, 18), (32, 3, 4), (33, 20, 19), (32, 4, 5), (33, 21, 20), (32, 5, 6), (33, 22, 21), (32, 6, 7), (33, 23, 22), (32, 7, 8), (33, 24, 23), (32, 8, 9), (33, 25, 24), (32, 9, 10), (33, 26, 25), (32, 10, 11), (33, 27, 26), (32, 11, 12), (33, 28, 27), (32, 12, 13), (33, 29, 28), (32, 13, 14), (33, 30, 29), (32, 14, 15), (33, 31, 30), (15, 0, 32), (33, 16, 31), (0, 16, 17, 1), (1, 17, 18, 2), (2, 18, 19, 3), (3, 19, 20, 4), (4, 20, 21, 5), (5, 21, 22, 6), (6, 22, 23, 7), (7, 23, 24, 8), (8, 24, 25, 9), (9, 25, 26, 10), (10, 26, 27, 11), (11, 27, 28, 12), (12, 28, 29, 13), (13, 29, 30, 14), (14, 30, 31, 15), (16, 0, 15, 31)])
me_cylinder_006.polygons.foreach_set('use_smooth', [True] * 48)
me_cylinder_006.materials.append(mat_addons)
me_cylinder_006.use_remesh_preserve_volume = False
me_cylinder_006.use_remesh_preserve_attributes = False
me_cylinder_006.use_mirror_vertex_groups = False
me_cylinder_006.update()
me_cylinder_004 = bpy.data.meshes.new('Cylinder.004')
me_cylinder_004.from_pydata([(0.1344, 6.695, 0.1564), (0.1756, 6.633, 0.1564), (0.1901, 6.56, 0.1564), (0.1756, 6.488, 0.1564), (0.1344, 6.426, 0.1564), (0.07275, 6.385, 0.1564), (1.726e-07, 6.37, 0.1564), (-0.07275, 6.385, 0.1564), (-0.1344, 6.426, 0.1564), (-0.1756, 6.488, 0.1564), (-0.1901, 6.56, 0.1564), (-0.1756, 6.633, 0.1564), (-0.1344, 6.695, 0.1564), (-0.07275, 6.736, 0.1564), (2.678e-07, 6.75, 0.1564), (0.07275, 6.736, 0.1564), (0.1344, 6.695, 0.3393), (0.1756, 6.633, 0.3994), (0.1901, 6.56, 0.4475), (0.1756, 6.488, 0.4783), (0.1344, 6.426, 0.4916), (0.07275, 6.385, 0.4903), (-2.232e-07, 6.37, 0.4783), (-0.07275, 6.385, 0.4903), (-0.1344, 6.426, 0.4916), (-0.1756, 6.488, 0.4783), (-0.1901, 6.56, 0.4475), (-0.1756, 6.633, 0.3994), (-0.1344, 6.695, 0.3393), (-0.07275, 6.736, 0.2751), (7.543e-07, 6.75, 0.235), (0.07275, 6.736, 0.2751)], [], [(0, 16, 17, 1), (1, 17, 18, 2), (2, 18, 19, 3), (3, 19, 20, 4), (4, 20, 21, 5), (5, 21, 22, 6), (6, 22, 23, 7), (7, 23, 24, 8), (8, 24, 25, 9), (9, 25, 26, 10), (10, 26, 27, 11), (11, 27, 28, 12), (12, 28, 29, 13), (13, 29, 30, 14), (14, 30, 31, 15), (16, 0, 15, 31), (21, 23, 22), (20, 24, 23, 21), (19, 25, 24, 20), (18, 26, 25, 19), (17, 27, 26, 18), (16, 28, 27, 17), (16, 31, 29, 28), (29, 31, 30)])
me_cylinder_004.polygons.foreach_set('use_smooth', [True] * 24)
me_cylinder_004.materials.append(mat_irled)
me_cylinder_004.use_remesh_preserve_volume = False
me_cylinder_004.use_remesh_preserve_attributes = False
me_cylinder_004.use_mirror_vertex_groups = False
me_cylinder_004.update()
me_cylinder_003 = bpy.data.meshes.new('Cylinder.003')
me_cylinder_003.from_pydata([(0.1663, 6.727, 0.271), (0.2173, 6.65, 0.271), (0.2352, 6.56, 0.271), (0.2173, 6.47, 0.271), (0.1663, 6.394, 0.271), (0.09001, 6.343, 0.271), (1.712e-07, 6.325, 0.271), (-0.09, 6.343, 0.271), (-0.1663, 6.394, 0.271), (-0.2173, 6.47, 0.271), (-0.2352, 6.56, 0.271), (-0.2173, 6.65, 0.271), (-0.1663, 6.727, 0.271), (-0.09, 6.778, 0.271), (2.89e-07, 6.796, 0.271), (0.09001, 6.778, 0.271), (0.1344, 6.695, 0.4956), (0.1756, 6.633, 0.4956), (0.1901, 6.56, 0.4956), (0.1756, 6.488, 0.4956), (0.1344, 6.426, 0.4956), (0.07275, 6.385, 0.4956), (-2.232e-07, 6.37, 0.4956), (-0.07275, 6.385, 0.4956), (-0.1344, 6.426, 0.4956), (-0.1756, 6.488, 0.4956), (-0.1901, 6.56, 0.4956), (-0.1756, 6.633, 0.4956), (-0.1344, 6.695, 0.4956), (-0.07275, 6.736, 0.4956), (7.543e-07, 6.75, 0.4956), (0.07275, 6.736, 0.4956), (0.06486, 6.717, 0.4956), (6.927e-07, 6.73, 0.4956), (-0.06486, 6.717, 0.4956), (-0.1198, 6.68, 0.4956), (-0.1566, 6.625, 0.4956), (-0.1695, 6.56, 0.4956), (-0.1566, 6.495, 0.4956), (-0.1199, 6.44, 0.4956), (-0.06486, 6.404, 0.4956), (-1.788e-07, 6.391, 0.4956), (0.06486, 6.404, 0.4956), (0.1199, 6.44, 0.4956), (0.1566, 6.495, 0.4956), (0.1695, 6.56, 0.4956), (0.1566, 6.625, 0.4956), (0.1199, 6.68, 0.4956), (0.1199, 6.68, 0.4734), (0.1566, 6.625, 0.4734), (0.1695, 6.56, 0.4734), (0.1566, 6.495, 0.4734), (0.1199, 6.44, 0.4734), (0.06486, 6.404, 0.4734), (-1.788e-07, 6.391, 0.4734), (-0.06486, 6.404, 0.4734), (-0.1199, 6.44, 0.4734), (-0.1566, 6.495, 0.4734), (-0.1695, 6.56, 0.4734), (-0.1566, 6.625, 0.4734), (-0.1198, 6.68, 0.4734), (-0.06486, 6.717, 0.4734), (6.927e-07, 6.73, 0.4734), (0.06486, 6.717, 0.4734), (1.57e-07, 6.56, 0.5067), (0.04907, 6.679, 0.489), (5.687e-07, 6.689, 0.489), (-0.04907, 6.679, 0.489), (-0.09067, 6.651, 0.489), (-0.1185, 6.609, 0.489), (-0.1282, 6.56, 0.489), (-0.1185, 6.511, 0.489), (-0.09067, 6.47, 0.489), (-0.04907, 6.442, 0.489), (-9.066e-08, 6.432, 0.489), (0.04907, 6.442, 0.489), (0.09067, 6.47, 0.489), (0.1185, 6.511, 0.489), (0.1282, 6.56, 0.489), (0.1185, 6.609, 0.489), (0.09067, 6.651, 0.489), (0.1663, 6.727, 0.01084), (0.2173, 6.65, 0.01084), (0.2352, 6.56, 0.01084), (0.2173, 6.47, 0.01084), (0.1663, 6.394, 0.01084), (0.09001, 6.343, 0.01084), (1.712e-07, 6.325, 0.01084), (-0.09, 6.343, 0.01084), (-0.1663, 6.394, 0.01084), (-0.2173, 6.47, 0.01084), (-0.2352, 6.56, 0.01084), (-0.2173, 6.65, 0.01084), (-0.1663, 6.727, 0.01084), (-0.09, 6.778, 0.01084), (2.89e-07, 6.796, 0.01084), (0.09001, 6.778, 0.01084)], [], [(0, 16, 17, 1), (1, 17, 18, 2), (2, 18, 19, 3), (3, 19, 20, 4), (4, 20, 21, 5), (5, 21, 22, 6), (6, 22, 23, 7), (7, 23, 24, 8), (8, 24, 25, 9), (9, 25, 26, 10), (10, 26, 27, 11), (11, 27, 28, 12), (12, 28, 29, 13), (13, 29, 30, 14), (14, 30, 31, 15), (16, 0, 15, 31), (16, 31, 32, 47), (31, 30, 33, 32), (30, 29, 34, 33), (29, 28, 35, 34), (28, 27, 36, 35), (27, 26, 37, 36), (26, 25, 38, 37), (25, 24, 39, 38), (24, 23, 40, 39), (23, 22, 41, 40), (22, 21, 42, 41), (21, 20, 43, 42), (20, 19, 44, 43), (19, 18, 45, 44), (18, 17, 46, 45), (17, 16, 47, 46), (46, 47, 48, 49), (45, 46, 49, 50), (44, 45, 50, 51), (43, 44, 51, 52), (42, 43, 52, 53), (41, 42, 53, 54), (40, 41, 54, 55), (39, 40, 55, 56), (38, 39, 56, 57), (37, 38, 57, 58), (36, 37, 58, 59), (35, 36, 59, 60), (34, 35, 60, 61), (33, 34, 61, 62), (32, 33, 62, 63), (47, 32, 63, 48), (48, 63, 65, 80), (63, 62, 66, 65), (62, 61, 67, 66), (61, 60, 68, 67), (60, 59, 69, 68), (59, 58, 70, 69), (58, 57, 71, 70), (57, 56, 72, 71), (56, 55, 73, 72), (55, 54, 74, 73), (54, 53, 75, 74), (53, 52, 76, 75), (52, 51, 77, 76), (51, 50, 78, 77), (50, 49, 79, 78), (49, 48, 80, 79), (64, 79, 80), (64, 78, 79), (64, 77, 78), (64, 76, 77), (64, 75, 76), (64, 74, 75), (64, 73, 74), (64, 72, 73), (64, 71, 72), (64, 70, 71), (64, 69, 70), (64, 68, 69), (64, 67, 68), (64, 66, 67), (64, 65, 66), (64, 80, 65), (0, 1, 82, 81), (1, 2, 83, 82), (2, 3, 84, 83), (3, 4, 85, 84), (4, 5, 86, 85), (5, 6, 87, 86), (6, 7, 88, 87), (7, 8, 89, 88), (8, 9, 90, 89), (9, 10, 91, 90), (10, 11, 92, 91), (11, 12, 93, 92), (12, 13, 94, 93), (13, 14, 95, 94), (14, 15, 96, 95), (15, 0, 81, 96)])
me_cylinder_003.polygons.foreach_set('use_smooth', [True] * 96)
me_cylinder_003.polygons.foreach_set('material_index', [0, 0, 0, 0, 0, 0, 0, 0, 0, 0, 0, 0, 0, 0, 0, 0, 0, 0, 0, 0, 0, 0, 0, 0, 0, 0, 0, 0, 0, 0, 0, 0, 0, 0, 0, 0, 0, 0, 0, 0, 0, 0, 0, 0, 0, 0, 0, 0, 1, 1, 1, 1, 1, 1, 1, 1, 1, 1, 1, 1, 1, 1, 1, 1, 1, 1, 1, 1, 1, 1, 1, 1, 1, 1, 1, 1, 1, 1, 1, 1, 0, 0, 0, 0, 0, 0, 0, 0, 0, 0, 0, 0, 0, 0, 0, 0])
me_cylinder_003.materials.append(mat_addons)
me_cylinder_003.materials.append(mat_lense)
me_cylinder_003.use_remesh_preserve_volume = False
me_cylinder_003.use_remesh_preserve_attributes = False
me_cylinder_003.use_mirror_vertex_groups = False
me_cylinder_003.update()
me_cylinder_002 = bpy.data.meshes.new('Cylinder.002')
me_cylinder_002.from_pydata([(0.365, 0.365, -1.313), (0.4769, 0.1975, -1.313), (0.5162, -7.032e-09, -1.313), (0.4769, -0.1975, -1.313), (0.365, -0.365, -1.313), (0.1975, -0.4769, -1.313), (2.231e-07, -0.5162, -1.313), (-0.1975, -0.4769, -1.313), (-0.365, -0.365, -1.313), (-0.4769, -0.1975, -1.313), (-0.5162, 2.169e-08, -1.313), (-0.4769, 0.1975, -1.313), (-0.365, 0.365, -1.313), (-0.1975, 0.4769, -1.313), (4.815e-07, 0.5162, -1.313), (0.1975, 0.4769, -1.313), (0.365, 0.365, 1.313), (0.4769, 0.1975, 1.313), (0.5162, -5.363e-07, 1.313), (0.4769, -0.1975, 1.313), (0.365, -0.365, 1.313), (0.1975, -0.4769, 1.313), (-9.665e-07, -0.5162, 1.313), (-0.1975, -0.4769, 1.313), (-0.365, -0.365, 1.313), (-0.4769, -0.1975, 1.313), (-0.5162, 1.457e-06, 1.313), (-0.4769, 0.1975, 1.313), (-0.365, 0.365, 1.313), (-0.1975, 0.4769, 1.313), (1.688e-06, 0.5162, 1.313), (0.1975, 0.4769, 1.313), (1.451e-07, 1.553e-08, -1.313), (3.034e-08, 1.303e-07, 1.313)], [], [(32, 0, 1), (33, 17, 16), (32, 1, 2), (33, 18, 17), (32, 2, 3), (33, 19, 18), (32, 3, 4), (33, 20, 19), (32, 4, 5), (33, 21, 20), (32, 5, 6), (33, 22, 21), (32, 6, 7), (33, 23, 22), (32, 7, 8), (33, 24, 23), (32, 8, 9), (33, 25, 24), (32, 9, 10), (33, 26, 25), (32, 10, 11), (33, 27, 26), (32, 11, 12), (33, 28, 27), (32, 12, 13), (33, 29, 28), (32, 13, 14), (33, 30, 29), (32, 14, 15), (33, 31, 30), (15, 0, 32), (33, 16, 31), (0, 16, 17, 1), (1, 17, 18, 2), (2, 18, 19, 3), (3, 19, 20, 4), (4, 20, 21, 5), (5, 21, 22, 6), (6, 22, 23, 7), (7, 23, 24, 8), (8, 24, 25, 9), (9, 25, 26, 10), (10, 26, 27, 11), (11, 27, 28, 12), (12, 28, 29, 13), (13, 29, 30, 14), (14, 30, 31, 15), (16, 0, 15, 31)])
me_cylinder_002.polygons.foreach_set('use_smooth', [True] * 48)
me_cylinder_002.materials.append(mat_addons)
me_cylinder_002.use_remesh_preserve_volume = False
me_cylinder_002.use_remesh_preserve_attributes = False
me_cylinder_002.use_mirror_vertex_groups = False
me_cylinder_002.update()
me_cylinder_001 = bpy.data.meshes.new('Cylinder.001')
me_cylinder_001.from_pydata([(-0.4822, 4.804, 0.705), (0.5854, 4.804, 0.705), (-0.4822, 6.299, 0.705), (0.5854, 6.299, 0.705), (-0.4822, 4.804, -2.022), (0.5854, 4.804, -2.022), (-0.4822, 6.299, -2.022), (0.5854, 6.299, -2.022), (-0.4822, 4.804, -0.6617), (0.5854, 4.804, -0.6617), (-0.4822, 6.299, -0.6617), (0.5854, 6.299, -0.6617), (0.429, 6.677, -3.382), (0.5447, 6.504, -3.382), (0.5854, 6.299, -3.382), (-0.4822, 6.299, -3.382), (-0.4416, 6.504, -3.382), (-0.3259, 6.677, -3.382), (-0.1527, 6.792, -3.382), (0.05158, 6.833, -3.382), (0.2559, 6.792, -3.382), (0.5854, 4.804, -3.382), (-0.4822, 4.804, -3.382), (-0.357, 4.804, -3.603), (0.4602, 4.804, -3.603), (0.208, 6.68, -3.603), (0.05158, 6.711, -3.603), (-0.1048, 6.68, -3.603), (-0.2374, 6.592, -3.603), (-0.3259, 6.459, -3.603), (-0.357, 6.303, -3.603), (0.4602, 6.303, -3.603), (0.4291, 6.459, -3.603), (0.3405, 6.592, -3.603), (0.2094, 6.459, -3.759), (0.2577, 6.387, -3.759), (0.2747, 6.302, -3.759), (-0.1716, 6.302, -3.759), (-0.1546, 6.387, -3.759), (-0.1062, 6.459, -3.759), (-0.03381, 6.508, -3.759), (0.05158, 6.525, -3.759), (0.137, 6.508, -3.759), (0.05158, 6.302, -3.832), (0.2747, 4.804, -3.759), (0.05158, 4.804, -3.832), (-0.1716, 4.804, -3.759), (0.5447, 6.504, -2.022), (0.429, 6.677, -2.022), (-0.4416, 6.504, -2.022), (-0.3259, 6.677, -2.022), (-0.1527, 6.792, -2.022), (0.05159, 6.833, -2.022), (0.2559, 6.792, -2.022), (0.5447, 6.504, 0.705), (0.429, 6.677, 0.705), (-0.4416, 6.504, 0.705), (-0.3259, 6.677, 0.705), (-0.1527, 6.792, 0.705), (0.05159, 6.833, 0.705), (0.2559, 6.792, 0.705), (0.5447, 6.504, -2.925), (0.5447, 6.504, -2.386), (0.429, 6.677, -2.925), (0.429, 6.677, -2.386), (-0.4416, 6.504, -2.925), (-0.4416, 6.504, -2.386), (-0.3259, 6.677, -2.925), (-0.3259, 6.677, -2.386), (-0.1527, 6.792, -2.925), (-0.1527, 6.792, -2.386), (0.05158, 6.833, -2.925), (0.05159, 6.833, -2.386), (0.2559, 6.792, -2.925), (0.2559, 6.792, -2.386), (-0.4822, 4.804, -2.386), (-0.4822, 4.804, -2.925), (0.5854, 4.804, -2.386), (0.5854, 4.804, -2.925), (-0.4822, 6.299, -2.386), (-0.4822, 6.299, -2.925), (0.5854, 6.299, -2.386), (0.5854, 6.299, -2.925), (0.5854, 6.299, 1.608), (0.5854, 6.299, 1.069), (-0.4822, 6.299, 1.608), (-0.4822, 6.299, 1.069), (0.5854, 4.804, 1.608), (0.5854, 4.804, 1.069), (-0.4822, 4.804, 1.608), (-0.4822, 4.804, 1.069), (0.2559, 6.792, 1.069), (0.2559, 6.792, 1.608), (0.05158, 6.833, 1.069), (0.05158, 6.833, 1.608), (-0.1527, 6.792, 1.069), (-0.1527, 6.792, 1.608), (-0.3259, 6.677, 1.069), (-0.3259, 6.677, 1.608), (-0.4416, 6.504, 1.069), (-0.4416, 6.504, 1.608), (0.429, 6.677, 1.069), (0.429, 6.677, 1.608), (0.5447, 6.504, 1.069), (0.5447, 6.504, 1.608), (-0.1716, 4.804, 2.442), (0.05158, 4.804, 2.515), (0.2747, 4.804, 2.442), (0.05158, 6.302, 2.515), (0.137, 6.508, 2.442), (0.05158, 6.525, 2.442), (-0.03381, 6.508, 2.442), (-0.1062, 6.459, 2.442), (-0.1546, 6.387, 2.442), (-0.1716, 6.302, 2.442), (0.2747, 6.302, 2.442), (0.2577, 6.387, 2.442), (0.2094, 6.459, 2.442), (0.3405, 6.592, 2.286), (0.4291, 6.459, 2.286), (0.4602, 6.303, 2.286), (-0.357, 6.303, 2.286), (-0.3259, 6.459, 2.286), (-0.2374, 6.592, 2.286), (-0.1048, 6.68, 2.286), (0.05158, 6.711, 2.286), (0.208, 6.68, 2.286), (0.4602, 4.804, 2.286), (-0.357, 4.804, 2.286), (-0.4822, 4.804, 2.065), (0.5854, 4.804, 2.065), (0.2559, 6.792, 2.065), (0.05158, 6.833, 2.065), (-0.1527, 6.792, 2.065), (-0.3259, 6.677, 2.065), (-0.4416, 6.504, 2.065), (-0.4822, 6.299, 2.065), (0.5854, 6.299, 2.065), (0.5447, 6.504, 2.065), (0.429, 6.677, 2.065)], [], [(1, 9, 11, 3), (8, 0, 2, 10), (10, 6, 4, 8), (7, 11, 9, 5), (2, 3, 11, 10), (6, 10, 11, 7), (22, 15, 30, 23), (14, 21, 24, 31), (20, 12, 33, 25), (19, 20, 25, 26), (18, 19, 26, 27), (17, 18, 27, 28), (16, 17, 28, 29), (15, 16, 29, 30), (13, 14, 31, 32), (12, 13, 32, 33), (33, 32, 35, 34), (32, 31, 36, 35), (30, 29, 38, 37), (29, 28, 39, 38), (28, 27, 40, 39), (27, 26, 41, 40), (26, 25, 42, 41), (25, 33, 34, 42), (31, 24, 44, 36), (23, 30, 37, 46), (43, 34, 35), (43, 35, 36), (43, 37, 38), (43, 38, 39), (43, 39, 40), (43, 40, 41), (43, 41, 42), (43, 42, 34), (43, 36, 44, 45), (37, 43, 45, 46), (12, 63, 61, 13), (64, 48, 47, 62), (13, 61, 82, 14), (62, 47, 7, 81), (15, 80, 65, 16), (79, 6, 49, 66), (16, 65, 67, 17), (66, 49, 50, 68), (17, 67, 69, 18), (68, 50, 51, 70), (18, 69, 71, 19), (70, 51, 52, 72), (19, 71, 73, 20), (72, 52, 53, 74), (48, 64, 74, 53), (63, 12, 20, 73), (14, 82, 78, 21), (82, 81, 77, 78), (81, 7, 5, 77), (6, 79, 75, 4), (79, 80, 76, 75), (80, 15, 22, 76), (79, 81, 82, 80), (61, 65, 80, 82), (62, 81, 79, 66), (62, 66, 68, 64), (61, 63, 67, 65), (64, 68, 70, 74), (63, 73, 69, 67), (69, 73, 71), (70, 72, 74), (95, 91, 93), (96, 94, 92), (102, 98, 96, 92), (101, 91, 95, 97), (104, 100, 98, 102), (103, 101, 97, 99), (103, 99, 86, 84), (104, 83, 85, 100), (86, 85, 83, 84), (85, 89, 129, 136), (86, 90, 89, 85), (2, 0, 90, 86), (84, 88, 1, 3), (83, 87, 88, 84), (137, 130, 87, 83), (102, 92, 131, 139), (55, 60, 91, 101), (93, 91, 60, 59), (132, 131, 92, 94), (95, 93, 59, 58), (133, 132, 94, 96), (97, 95, 58, 57), (134, 133, 96, 98), (99, 97, 57, 56), (135, 134, 98, 100), (86, 99, 56, 2), (136, 135, 100, 85), (103, 84, 3, 54), (138, 137, 83, 104), (101, 103, 54, 55), (139, 138, 104, 102), (114, 105, 106, 108), (108, 106, 107, 115), (108, 117, 109), (108, 109, 110), (108, 110, 111), (108, 111, 112), (108, 112, 113), (108, 113, 114), (108, 115, 116), (108, 116, 117), (128, 105, 114, 121), (120, 115, 107, 127), (126, 109, 117, 118), (125, 110, 109, 126), (124, 111, 110, 125), (123, 112, 111, 124), (122, 113, 112, 123), (121, 114, 113, 122), (119, 116, 115, 120), (118, 117, 116, 119), (139, 118, 119, 138), (138, 119, 120, 137), (136, 121, 122, 135), (135, 122, 123, 134), (134, 123, 124, 133), (133, 124, 125, 132), (132, 125, 126, 131), (131, 126, 118, 139), (137, 120, 127, 130), (129, 128, 121, 136)])
me_cylinder_001.polygons.foreach_set('use_smooth', [1, 1, 1, 1, 0, 0, 1, 1, 1, 1, 1, 1, 1, 1, 1, 1, 1, 1, 1, 1, 1, 1, 1, 1, 1, 1, 1, 1, 1, 1, 1, 1, 1, 1, 1, 1, 1, 1, 1, 1, 1, 1, 1, 1, 1, 1, 1, 1, 1, 1, 1, 1, 1, 1, 1, 1, 1, 1, 0, 0, 0, 0, 0, 0, 0, 0, 0, 0, 0, 0, 0, 0, 0, 0, 0, 0, 1, 1, 1, 1, 1, 1, 1, 1, 1, 1, 1, 1, 1, 1, 1, 1, 1, 1, 1, 1, 1, 1, 1, 1, 1, 1, 1, 1, 1, 1, 1, 1, 1, 1, 1, 1, 1, 1, 1, 1, 1, 1, 1, 1, 1, 1, 1, 1, 1, 1, 1, 1])
me_cylinder_001.materials.append(mat_addons)
me_cylinder_001.use_remesh_preserve_volume = False
me_cylinder_001.use_remesh_preserve_attributes = False
me_cylinder_001.use_mirror_vertex_groups = False
me_cylinder_001.update()
me_cube_001 = bpy.data.meshes.new('Cube.001')
me_cube_001.from_pydata([(4.692, 4.807, 0.04843), (4.869, 4.807, 0.4756), (4.692, 4.807, 0.9027), (4.265, 4.807, 1.08), (4.046, 4.807, 0.9173), (3.879, 4.807, 0.08577), (4.265, 4.807, -0.1285), (4.74, 4.407, 0.01363), (4.932, 4.407, 0.4787), (4.74, 4.407, 0.9439), (4.275, 4.407, 1.137), (4.013, 4.407, 0.9323), (3.851, 4.407, 0.05097), (4.275, 4.407, -0.179), (4.869, 4.007, 0.4756), (4.692, 4.007, 0.04843), (4.692, 4.007, 0.9027), (4.265, 4.007, 1.08), (4.046, 4.007, 0.9173), (3.879, 4.007, 0.08577), (4.265, 4.007, -0.1285), (4.265, 3.207, -0.1285), (3.879, 3.207, 0.08577), (4.046, 3.207, 0.9173), (4.265, 3.207, 1.08), (4.692, 3.207, 0.9027), (4.692, 3.207, 0.04843), (4.869, 3.207, 0.4756), (4.275, 3.607, -0.179), (3.851, 3.607, 0.05097), (4.013, 3.607, 0.9323), (4.275, 3.607, 1.137), (4.74, 3.607, 0.9439), (4.932, 3.607, 0.4787), (4.74, 3.607, 0.01363), (4.692, 2.407, 0.04843), (4.869, 2.407, 0.4756), (4.692, 2.407, 0.9027), (4.265, 2.407, 1.08), (4.046, 2.407, 0.9173), (3.879, 2.407, 0.08577), (4.265, 2.407, -0.1285), (4.74, 2.007, 0.01363), (4.932, 2.007, 0.4787), (4.74, 2.007, 0.9438), (4.275, 2.007, 1.137), (4.013, 2.007, 0.9323), (3.851, 2.007, 0.05097), (4.275, 2.007, -0.179), (4.869, 1.607, 0.4756), (4.692, 1.607, 0.04843), (4.692, 1.607, 0.9027), (4.265, 1.607, 1.08), (4.046, 1.607, 0.9173), (3.879, 1.607, 0.08577), (4.265, 1.607, -0.1285), (4.275, 2.807, -0.179), (3.851, 2.807, 0.05097), (4.013, 2.807, 0.9323), (4.275, 2.807, 1.137), (4.74, 2.807, 0.9438), (4.932, 2.807, 0.4787), (4.74, 2.807, 0.01363), (4.692, 0.006742, 0.04843), (4.869, 0.006742, 0.4756), (4.046, 0.006742, 0.9173), (4.74, -0.3933, 0.01363), (4.932, -0.3933, 0.4787), (4.74, -0.3933, 0.9438), (4.275, -0.3933, 1.137), (4.013, -0.3933, 0.9323), (3.851, -0.3933, 0.05097), (4.275, -0.3933, -0.179), (4.869, -0.7933, 0.4756), (4.692, -0.7933, 0.04843), (4.692, -0.7933, 0.9027), (4.265, -0.7933, 1.08), (4.046, -0.7933, 0.9173), (3.879, -0.7933, 0.08577), (4.265, -0.7933, -0.1285), (4.265, -1.593, -0.1285), (3.879, -1.593, 0.08577), (4.046, -1.593, 0.9173), (4.265, -1.593, 1.08), (4.692, -1.593, 0.9027), (4.692, -1.593, 0.04843), (4.869, -1.593, 0.4756), (4.275, -1.193, -0.179), (3.851, -1.193, 0.05097), (4.013, -1.193, 0.9323), (4.275, -1.193, 1.137), (4.74, -1.193, 0.9438), (4.932, -1.193, 0.4787), (4.74, -1.193, 0.01363), (4.692, 0.8067, 0.04843), (4.869, 0.8067, 0.4756), (4.692, 0.8067, 0.9027), (4.265, 0.8067, 1.08), (4.046, 0.8067, 0.9173), (3.879, 0.8067, 0.08577), (4.265, 0.8067, -0.1285), (4.74, 0.4067, 0.01363), (4.932, 0.4067, 0.4787), (4.74, 0.4067, 0.9438), (4.275, 0.4067, 1.137), (4.013, 0.4067, 0.9323), (3.851, 0.4067, 0.05097), (4.275, 0.4067, -0.179), (4.692, 0.006742, 0.9027), (4.265, 0.006742, 1.08), (3.879, 0.006742, 0.08577), (4.265, 0.006742, -0.1285), (4.275, 1.207, -0.179), (3.851, 1.207, 0.05097), (4.013, 1.207, 0.9323), (4.275, 1.207, 1.137), (4.74, 1.207, 0.9438), (4.932, 1.207, 0.4787), (4.74, 1.207, 0.01363), (4.74, -1.993, 0.01363), (4.932, -1.993, 0.4787), (4.74, -1.993, 0.9438), (4.275, -1.993, 1.137), (4.013, -1.993, 0.9323), (3.851, -1.993, 0.05097), (4.275, -1.993, -0.179), (4.869, -2.393, 0.4756), (4.692, -2.393, 0.04843), (4.692, -2.393, 0.9027), (4.046, -2.393, 0.9173), (3.879, -2.393, 0.08577), (4.265, -2.393, -0.1285), (4.265, -3.193, -0.1285), (3.879, -3.193, 0.08577), (4.046, -3.193, 0.9173), (4.265, -3.193, 1.08), (4.692, -3.193, 0.9027), (4.692, -3.193, 0.04843), (4.869, -3.193, 0.4756), (4.275, -2.793, -0.179), (3.851, -2.793, 0.05097), (4.013, -2.793, 0.9323), (4.275, -2.793, 1.137), (4.74, -2.793, 0.9438), (4.932, -2.793, 0.4787), (4.74, -2.793, 0.01363), (4.265, -2.393, 1.08), (4.692, -3.993, 0.04843), (4.869, -3.993, 0.4756), (4.265, -3.993, 1.08), (3.879, -3.993, 0.08577), (4.265, -3.993, -0.1285), (4.74, -4.393, 0.01363), (4.932, -4.393, 0.4787), (4.74, -4.393, 0.9438), (4.275, -4.393, 1.137), (4.013, -4.393, 0.9323), (3.851, -4.393, 0.05097), (4.275, -4.393, -0.179), (4.869, -4.793, 0.4756), (4.692, -4.793, 0.04843), (4.692, -4.793, 0.9027), (4.265, -4.793, 1.08), (4.046, -4.793, 0.9173), (3.879, -4.793, 0.08577), (4.265, -4.793, -0.1285), (4.046, -3.993, 0.9173), (4.692, -3.993, 0.9027), (4.275, -3.593, -0.179), (3.851, -3.593, 0.05097), (4.013, -3.593, 0.9323), (4.275, -3.593, 1.137), (4.74, -3.593, 0.9438), (4.932, -3.593, 0.4787), (4.74, -3.593, 0.01363)], [], [(0, 1, 8, 7), (2, 9, 8, 1), (2, 3, 10, 9), (3, 4, 11, 10), (5, 6, 13, 12), (6, 0, 7, 13), (5, 12, 11, 4), (7, 8, 14, 15), (9, 16, 14, 8), (9, 10, 17, 16), (10, 11, 18, 17), (12, 13, 20, 19), (13, 7, 15, 20), (12, 19, 18, 11), (1, 3, 2), (5, 4, 3), (5, 3, 6), (1, 0, 6), (1, 6, 3), (29, 22, 23, 30), (28, 34, 26, 21), (29, 28, 21, 22), (31, 30, 23, 24), (32, 31, 24, 25), (32, 25, 27, 33), (34, 33, 27, 26), (19, 29, 30, 18), (20, 15, 34, 28), (19, 20, 28, 29), (17, 18, 30, 31), (16, 17, 31, 32), (16, 32, 33, 14), (15, 14, 33, 34), (35, 36, 43, 42), (37, 44, 43, 36), (37, 38, 45, 44), (38, 39, 46, 45), (40, 41, 48, 47), (41, 35, 42, 48), (40, 47, 46, 39), (42, 43, 49, 50), (44, 51, 49, 43), (44, 45, 52, 51), (45, 46, 53, 52), (47, 48, 55, 54), (48, 42, 50, 55), (47, 54, 53, 46), (57, 40, 39, 58), (56, 62, 35, 41), (57, 56, 41, 40), (59, 58, 39, 38), (60, 59, 38, 37), (60, 37, 36, 61), (62, 61, 36, 35), (22, 57, 58, 23), (21, 26, 62, 56), (22, 21, 56, 57), (24, 23, 58, 59), (25, 24, 59, 60), (25, 60, 61, 27), (26, 27, 61, 62), (63, 64, 67, 66), (108, 68, 67, 64), (108, 109, 69, 68), (109, 65, 70, 69), (110, 111, 72, 71), (111, 63, 66, 72), (110, 71, 70, 65), (66, 67, 73, 74), (68, 75, 73, 67), (68, 69, 76, 75), (69, 70, 77, 76), (71, 72, 79, 78), (72, 66, 74, 79), (71, 78, 77, 70), (88, 81, 82, 89), (87, 93, 85, 80), (88, 87, 80, 81), (90, 89, 82, 83), (91, 90, 83, 84), (91, 84, 86, 92), (93, 92, 86, 85), (78, 88, 89, 77), (79, 74, 93, 87), (78, 79, 87, 88), (76, 77, 89, 90), (75, 76, 90, 91), (75, 91, 92, 73), (74, 73, 92, 93), (94, 95, 102, 101), (96, 103, 102, 95), (96, 97, 104, 103), (97, 98, 105, 104), (99, 100, 107, 106), (100, 94, 101, 107), (99, 106, 105, 98), (101, 102, 64, 63), (103, 108, 64, 102), (103, 104, 109, 108), (104, 105, 65, 109), (106, 107, 111, 110), (107, 101, 63, 111), (106, 110, 65, 105), (113, 99, 98, 114), (112, 118, 94, 100), (113, 112, 100, 99), (115, 114, 98, 97), (116, 115, 97, 96), (116, 96, 95, 117), (118, 117, 95, 94), (54, 113, 114, 53), (55, 50, 118, 112), (54, 55, 112, 113), (52, 53, 114, 115), (51, 52, 115, 116), (51, 116, 117, 49), (50, 49, 117, 118), (85, 86, 120, 119), (84, 121, 120, 86), (84, 83, 122, 121), (83, 82, 123, 122), (81, 80, 125, 124), (80, 85, 119, 125), (81, 124, 123, 82), (119, 120, 126, 127), (121, 128, 126, 120), (121, 122, 146, 128), (122, 123, 129, 146), (124, 125, 131, 130), (125, 119, 127, 131), (124, 130, 129, 123), (140, 133, 134, 141), (139, 145, 137, 132), (140, 139, 132, 133), (142, 141, 134, 135), (143, 142, 135, 136), (143, 136, 138, 144), (145, 144, 138, 137), (130, 140, 141, 129), (131, 127, 145, 139), (130, 131, 139, 140), (146, 129, 141, 142), (128, 146, 142, 143), (128, 143, 144, 126), (127, 126, 144, 145), (147, 148, 153, 152), (167, 154, 153, 148), (167, 149, 155, 154), (149, 166, 156, 155), (150, 151, 158, 157), (151, 147, 152, 158), (150, 157, 156, 166), (152, 153, 159, 160), (154, 161, 159, 153), (154, 155, 162, 161), (155, 156, 163, 162), (157, 158, 165, 164), (158, 152, 160, 165), (157, 164, 163, 156), (169, 150, 166, 170), (168, 174, 147, 151), (169, 168, 151, 150), (171, 170, 166, 149), (172, 171, 149, 167), (172, 167, 148, 173), (174, 173, 148, 147), (133, 169, 170, 134), (132, 137, 174, 168), (133, 132, 168, 169), (135, 134, 170, 171), (136, 135, 171, 172), (136, 172, 173, 138), (137, 138, 173, 174), (159, 161, 160), (162, 163, 164, 165), (162, 165, 160, 161)])
me_cube_001.polygons.foreach_set('use_smooth', [True] * 176)
me_cube_001.materials.append(mat_grip)
me_cube_001.use_remesh_preserve_volume = False
me_cube_001.use_remesh_preserve_attributes = False
me_cube_001.use_mirror_vertex_groups = False
me_cube_001.update()
me_cube = bpy.data.meshes.new('Cube')
me_cube.from_pydata([(-4.5, -0.2708, -5.729), (-4.5, -0.7292, -5.729), (-4.5, -0.7292, 5.729), (-4.5, -0.2708, 5.729), (4.5, -0.7292, -5.729), (4.5, -0.2708, -5.729), (4.5, -0.2708, 5.729), (4.5, -0.7292, 5.729), (-4.229, -1.0, -5.729), (4.229, -1.0, -5.729), (4.229, -1.0, 5.729), (-4.229, -1.0, 5.729), (4.229, 4.553e-07, -5.729), (-4.229, 4.553e-07, -5.729), (-4.229, -4.553e-07, 5.729), (4.229, -4.553e-07, 5.729), (-4.229, -0.2708, 6.0), (-4.229, -0.7292, 6.0), (4.229, -0.7292, 6.0), (4.229, -0.2708, 6.0), (4.229, -0.2708, -6.0), (4.229, -0.7292, -6.0), (-4.229, -0.7292, -6.0), (-4.229, -0.2708, -6.0), (3.847, 4.141e-07, -5.366), (3.847, -4.141e-07, 5.366), (-3.847, -4.141e-07, 5.366), (-3.847, 4.141e-07, -5.366), (-3.341, 0.558, -4.86), (3.341, 0.558, -4.86), (-3.341, 0.558, 4.86), (3.341, 0.558, 4.86), (-3.941, -1.0, -5.443), (-3.941, -1.0, 5.443), (3.941, -1.0, 5.443), (3.941, -1.0, -5.443), (-3.849, -0.8846, -5.315), (3.849, -0.8846, -5.315), (3.849, -0.8846, 5.315), (-3.849, -0.8846, 5.315), (4.768e-07, -1.0, -5.729), (2.384e-06, -1.0, 5.729), (4.768e-07, 4.553e-07, -5.729), (2.384e-06, -4.553e-07, 5.729), (2.384e-06, -0.7292, 6.0), (2.384e-06, -0.2708, 6.0), (4.768e-07, -0.7292, -6.0), (4.768e-07, -0.2708, -6.0), (2.265e-06, -4.141e-07, 5.366), (5.96e-07, 4.141e-07, -5.366), (8.345e-07, 0.958, -4.86), (2.027e-06, 0.958, 4.86), (2.384e-06, -1.0, 5.443), (4.768e-07, -1.0, -5.443), (4.768e-07, -0.8846, -5.315), (2.384e-06, -0.8846, 5.315), (-2.115, -1.0, -5.729), (2.115, -1.0, -5.729), (2.115, -1.0, 5.729), (-2.115, -1.0, 5.729), (2.115, 4.553e-07, -5.729), (-2.115, 4.553e-07, -5.729), (-2.115, -4.553e-07, 5.729), (2.115, -4.553e-07, 5.729), (-2.115, -0.7292, 6.0), (2.115, -0.7292, 6.0), (-2.115, -0.2708, 6.0), (2.115, -0.2708, 6.0), (2.115, -0.7292, -6.0), (-2.115, -0.7292, -6.0), (2.115, -0.2708, -6.0), (-2.115, -0.2708, -6.0), (1.923, -4.141e-07, 5.366), (-1.923, -4.141e-07, 5.366), (1.923, 4.141e-07, -5.366), (-1.923, 4.141e-07, -5.366), (-1.995, 0.9299, -4.86), (1.995, 0.9299, -4.86), (-1.995, 0.9299, 4.86), (1.995, 0.9299, 4.86), (-1.971, -1.0, 5.443), (1.971, -1.0, 5.443), (-1.971, -1.0, -5.443), (1.971, -1.0, -5.443), (-1.925, -0.8846, -5.315), (1.925, -0.8846, -5.315), (1.925, -0.8846, 5.315), (-1.925, -0.8846, 5.315), (-3.799, 0.006607, -5.318), (3.799, 0.006607, -5.318), (-3.799, 0.006607, 5.318), (3.799, 0.006607, 5.318), (6.187e-07, 0.006672, -5.318), (2.242e-06, 0.006672, 5.318), (1.93, 0.006667, -5.318), (-1.93, 0.006667, -5.318), (-1.93, 0.006667, 5.318), (1.93, 0.006667, 5.318), (-4.5, -0.7292, -4.255), (-4.5, -0.7292, 4.255), (-4.5, -0.2708, -4.255), (-4.5, -0.2708, 4.255), (4.5, -0.2708, -4.255), (4.5, -0.2708, 4.255), (4.5, -0.7292, -4.255), (4.5, -0.7292, 4.255), (4.229, -1.0, -4.255), (4.229, -1.0, 4.255), (-4.229, -1.0, -4.255), (-4.229, -1.0, 4.255), (-4.229, 1.49e-07, -4.255), (-4.229, -1.49e-07, 4.255), (4.229, 1.49e-07, -4.255), (4.229, -1.49e-07, 4.255), (3.847, 1.49e-07, -3.985), (3.847, -1.49e-07, 3.985), (-3.847, -1.49e-07, 3.985), (-3.847, 1.49e-07, -3.985), (-3.341, 0.558, -3.61), (-3.341, 0.558, 3.61), (3.341, 0.558, -3.61), (3.341, 0.558, 3.61), (-3.941, -1.0, -4.043), (-3.941, -1.0, 4.043), (3.941, -1.0, 4.043), (3.941, -1.0, -4.043), (3.849, -0.8846, -3.948), (3.849, -0.8846, 3.948), (-3.849, -0.8846, -3.948), (-3.849, -0.8846, 3.948), (1.232e-06, 0.958, -3.61), (1.629e-06, 0.958, 3.61), (1.113e-06, -0.8846, -3.948), (1.748e-06, -0.8846, 3.948), (1.995, 0.9299, -3.61), (1.995, 0.9299, 3.61), (-1.995, 0.9299, -3.61), (-1.995, 0.9299, 3.61), (-1.925, -0.8846, -3.948), (-1.925, -0.8846, 3.948), (1.925, -0.8846, -3.948), (1.925, -0.8846, 3.948), (-3.799, 0.006607, -3.95), (-3.799, 0.006607, 3.95), (3.799, 0.006607, -3.95), (3.799, 0.006607, 3.95)], [], [(0, 23, 22, 1), (3, 2, 17, 16), (4, 21, 20, 5), (6, 19, 18, 7), (0, 13, 23), (1, 22, 8), (2, 11, 17), (3, 16, 14), (4, 9, 21), (5, 20, 12), (6, 15, 19), (7, 18, 10), (17, 64, 66, 16), (64, 44, 45, 66), (44, 65, 67, 45), (65, 18, 19, 67), (21, 68, 70, 20), (68, 46, 47, 70), (46, 69, 71, 47), (69, 22, 23, 71), (9, 57, 68, 21), (57, 40, 46, 68), (40, 56, 69, 46), (56, 8, 22, 69), (11, 59, 64, 17), (59, 41, 44, 64), (41, 58, 65, 44), (58, 10, 18, 65), (20, 70, 60, 12), (70, 47, 42, 60), (47, 71, 61, 42), (71, 23, 13, 61), (16, 66, 62, 14), (66, 45, 43, 62), (45, 67, 63, 43), (67, 19, 15, 63), (14, 62, 73, 26), (62, 43, 48, 73), (43, 63, 72, 48), (63, 15, 25, 72), (12, 60, 74, 24), (60, 42, 49, 74), (42, 61, 75, 49), (61, 13, 27, 75), (10, 58, 81, 34), (58, 41, 52, 81), (41, 59, 80, 52), (59, 11, 33, 80), (8, 56, 82, 32), (56, 40, 53, 82), (40, 57, 83, 53), (57, 9, 35, 83), (32, 82, 84, 36), (82, 53, 54, 84), (53, 83, 85, 54), (83, 35, 37, 85), (34, 81, 86, 38), (81, 52, 55, 86), (52, 80, 87, 55), (80, 33, 39, 87), (74, 94, 89, 24), (94, 77, 29, 89), (49, 92, 94, 74), (92, 50, 77, 94), (75, 95, 92, 49), (95, 76, 50, 92), (27, 88, 95, 75), (88, 28, 76, 95), (73, 96, 90, 26), (96, 78, 30, 90), (48, 93, 96, 73), (93, 51, 78, 96), (72, 97, 93, 48), (97, 79, 51, 93), (25, 91, 97, 72), (91, 31, 79, 97), (100, 0, 1, 98), (98, 99, 101, 100), (99, 2, 3, 101), (5, 102, 104, 4), (102, 103, 105, 104), (103, 6, 7, 105), (8, 108, 98, 1), (108, 109, 99, 98), (109, 11, 2, 99), (0, 100, 110, 13), (100, 101, 111, 110), (101, 3, 14, 111), (12, 112, 102, 5), (112, 113, 103, 102), (113, 15, 6, 103), (4, 104, 106, 9), (104, 105, 107, 106), (105, 7, 10, 107), (15, 113, 115, 25), (113, 112, 114, 115), (112, 12, 24, 114), (13, 110, 117, 27), (110, 111, 116, 117), (111, 14, 26, 116), (11, 109, 123, 33), (109, 108, 122, 123), (108, 8, 32, 122), (9, 106, 125, 35), (106, 107, 124, 125), (107, 10, 34, 124), (35, 125, 126, 37), (125, 124, 127, 126), (124, 34, 38, 127), (33, 123, 129, 39), (123, 122, 128, 129), (122, 32, 36, 128), (77, 134, 120, 29), (134, 135, 121, 120), (135, 79, 31, 121), (50, 130, 134, 77), (130, 131, 135, 134), (131, 51, 79, 135), (76, 136, 130, 50), (136, 137, 131, 130), (137, 78, 51, 131), (28, 118, 136, 76), (118, 119, 137, 136), (119, 30, 78, 137), (84, 138, 128, 36), (138, 139, 129, 128), (139, 87, 39, 129), (54, 132, 138, 84), (132, 133, 139, 138), (133, 55, 87, 139), (85, 140, 132, 54), (140, 141, 133, 132), (141, 86, 55, 133), (37, 126, 140, 85), (126, 127, 141, 140), (127, 38, 86, 141), (90, 143, 116, 26), (143, 142, 117, 116), (142, 88, 27, 117), (30, 119, 143, 90), (119, 118, 142, 143), (118, 28, 88, 142), (89, 144, 114, 24), (144, 145, 115, 114), (145, 91, 25, 115), (29, 120, 144, 89), (120, 121, 145, 144), (121, 31, 91, 145)])
me_cube.polygons.foreach_set('use_smooth', [1, 1, 1, 1, 1, 1, 1, 1, 1, 1, 1, 1, 1, 1, 1, 1, 1, 1, 1, 1, 1, 1, 1, 1, 1, 1, 1, 1, 1, 1, 1, 1, 1, 1, 1, 1, 1, 1, 1, 1, 1, 1, 1, 1, 1, 1, 1, 1, 1, 1, 1, 1, 1, 1, 1, 1, 1, 1, 1, 1, 1, 1, 1, 1, 1, 1, 1, 1, 1, 1, 1, 1, 1, 1, 1, 1, 1, 1, 1, 1, 1, 1, 1, 1, 1, 1, 1, 1, 1, 1, 1, 1, 1, 1, 1, 1, 1, 1, 1, 1, 1, 1, 1, 1, 1, 1, 1, 1, 1, 1, 1, 1, 1, 1, 1, 1, 1, 1, 1, 1, 1, 1, 1, 1, 0, 0, 0, 0, 0, 0, 0, 0, 0, 0, 0, 0, 1, 1, 1, 1, 1, 1, 1, 1, 1, 1, 1, 1])
me_cube.polygons.foreach_set('material_index', [0, 0, 0, 0, 0, 0, 0, 0, 0, 0, 0, 0, 0, 0, 0, 0, 0, 0, 0, 0, 0, 0, 0, 0, 0, 0, 0, 0, 0, 0, 0, 0, 0, 0, 0, 0, 0, 0, 0, 0, 0, 0, 0, 0, 0, 0, 0, 0, 0, 0, 0, 0, 0, 0, 0, 0, 0, 0, 0, 0, 0, 0, 0, 0, 0, 0, 0, 0, 0, 0, 0, 0, 0, 0, 0, 0, 0, 0, 0, 0, 0, 0, 0, 0, 0, 0, 0, 0, 0, 0, 0, 0, 0, 0, 0, 0, 0, 0, 0, 0, 0, 0, 0, 0, 0, 0, 0, 0, 0, 0, 0, 0, 0, 0, 0, 0, 0, 0, 0, 0, 0, 0, 0, 0, 1, 1, 1, 1, 1, 1, 1, 1, 1, 1, 1, 1, 0, 0, 0, 0, 0, 0, 0, 0, 0, 0, 0, 0])
me_cube.materials.append(mat_pda)
me_cube.materials.append(mat_display)
me_cube.use_remesh_preserve_volume = False
me_cube.use_remesh_preserve_attributes = False
me_cube.use_mirror_vertex_groups = False
me_cube.update()

# ---- objects
ob_lamp_001 = bpy.data.objects.new('Lamp.001', light_lamp_001)
ob_lamp = bpy.data.objects.new('Lamp', light_lamp)
ob_camera = bpy.data.objects.new('Camera', cam_camera)
ob_sphere = bpy.data.objects.new('Sphere', me_sphere)
ob_cylinder_007 = bpy.data.objects.new('Cylinder.007', me_cylinder_009)
ob_cylinder_006 = bpy.data.objects.new('Cylinder.006', me_cylinder_008)
ob_cylinder_004 = bpy.data.objects.new('Cylinder.004', me_cylinder_007)
ob_cylinder_005 = bpy.data.objects.new('Cylinder.005', me_cylinder_006)
ob_cylinder_003 = bpy.data.objects.new('Cylinder.003', me_cylinder_004)
ob_cylinder_002 = bpy.data.objects.new('Cylinder.002', me_cylinder_003)
ob_cylinder = bpy.data.objects.new('Cylinder', me_cylinder_002)
ob_cylinder_001 = bpy.data.objects.new('Cylinder.001', me_cylinder_001)
ob_cube_001 = bpy.data.objects.new('Cube.001', me_cube_001)
ob_cube = bpy.data.objects.new('Cube', me_cube)

# ---- transforms, parenting, visibility, modifiers, constraints
ob_lamp_001.location = (23.38, -28.26, 0.2766)
ob_lamp_001.lock_rotations_4d = False
ob_lamp_001.empty_display_type = 'ARROWS'
ob_lamp_001.color = (0.0, 0.0, 0.0, 1.0)
ob_lamp_001.lineart.crease_threshold = 0.0
ob_lamp.location = (-29.94, -25.3, 0.2766)
ob_lamp.lock_rotations_4d = False
ob_lamp.empty_display_type = 'ARROWS'
ob_lamp.color = (0.0, 0.0, 0.0, 1.0)
ob_lamp.lineart.crease_threshold = 0.0
ob_camera.location = (4.12, -22.1, -0.03216)
ob_camera.rotation_euler = (1.571, 0.0, 0.0)
ob_camera.lock_rotations_4d = False
ob_camera.empty_display_type = 'ARROWS'
ob_camera.color = (0.0, 0.0, 0.0, 1.0)
ob_camera.lineart.crease_threshold = 0.0
ob_sphere.location = (0.0, 0.0, -6.219)
ob_sphere.rotation_euler = (1.571, -0.0, -0.0)
ob_sphere.lock_rotations_4d = False
ob_sphere.empty_display_type = 'ARROWS'
ob_sphere.color = (0.0, 0.0, 0.0, 1.0)
ob_sphere.lineart.crease_threshold = 0.0
ob_cylinder_007.location = (2.17e-18, -0.1233, 6.154)
ob_cylinder_007.rotation_euler = (1.571, -0.0, 1.571)
ob_cylinder_007.lock_rotations_4d = False
ob_cylinder_007.empty_display_type = 'ARROWS'
ob_cylinder_007.color = (0.0, 0.0, 0.0, 1.0)
ob_cylinder_007.lineart.crease_threshold = 0.0
ob_cylinder_006.location = (1.995, -0.1555, -0.1469)
ob_cylinder_006.rotation_euler = (1.571, -0.0, -0.0)
ob_cylinder_006.lock_rotations_4d = False
ob_cylinder_006.empty_display_type = 'ARROWS'
ob_cylinder_006.color = (0.0, 0.0, 0.0, 1.0)
ob_cylinder_006.lineart.crease_threshold = 0.0
ob_cylinder_004.location = (2.0, -0.1205, 6.151)
ob_cylinder_004.rotation_euler = (1.571, -0.0, 1.571)
ob_cylinder_004.scale = (1.0, 1.0, 0.1933)
ob_cylinder_004.lock_rotations_4d = False
ob_cylinder_004.empty_display_type = 'ARROWS'
ob_cylinder_004.color = (0.0, 0.0, 0.0, 1.0)
ob_cylinder_004.lineart.crease_threshold = 0.0
ob_cylinder_005.location = (-1.995, -0.1205, 6.151)
ob_cylinder_005.rotation_euler = (1.571, -0.0, 1.571)
ob_cylinder_005.scale = (1.0, 1.0, 0.1933)
ob_cylinder_005.lock_rotations_4d = False
ob_cylinder_005.empty_display_type = 'ARROWS'
ob_cylinder_005.color = (0.0, 0.0, 0.0, 1.0)
ob_cylinder_005.lineart.crease_threshold = 0.0
ob_cylinder_003.location = (-2.0, -0.1555, -0.1469)
ob_cylinder_003.rotation_euler = (1.571, -0.0, -0.0)
ob_cylinder_003.lock_rotations_4d = False
ob_cylinder_003.empty_display_type = 'ARROWS'
ob_cylinder_003.color = (0.0, 0.0, 0.0, 1.0)
ob_cylinder_003.lineart.crease_threshold = 0.0
ob_cylinder_002.location = (0.0, -0.1742, -0.1469)
ob_cylinder_002.rotation_euler = (1.571, -0.0, -0.0)
ob_cylinder_002.lock_rotations_4d = False
ob_cylinder_002.empty_display_type = 'ARROWS'
ob_cylinder_002.color = (0.0, 0.0, 0.0, 1.0)
ob_cylinder_002.lineart.crease_threshold = 0.0
ob_cylinder.location = (-1.299e-08, -0.1205, 6.151)
ob_cylinder.rotation_euler = (1.571, -0.0, 1.571)
ob_cylinder.lock_rotations_4d = False
ob_cylinder.empty_display_type = 'ARROWS'
ob_cylinder.color = (0.0, 0.0, 0.0, 1.0)
ob_cylinder.lineart.crease_threshold = 0.0
ob_cylinder_001.location = (0.6603, -0.1742, -0.1469)
ob_cylinder_001.rotation_euler = (1.571, -0.0, 1.571)
ob_cylinder_001.lock_rotations_4d = False
ob_cylinder_001.empty_display_type = 'ARROWS'
ob_cylinder_001.color = (0.0, 0.0, 0.0, 1.0)
ob_cylinder_001.lineart.crease_threshold = 0.0
ob_cube_001.location = (0.0, 0.0, 0.0)
ob_cube_001.rotation_euler = (1.571, -0.0, -0.0)
ob_cube_001.lock_rotations_4d = False
ob_cube_001.empty_display_type = 'ARROWS'
ob_cube_001.color = (0.0, 0.0, 0.0, 1.0)
ob_cube_001.lineart.crease_threshold = 0.0
_m = ob_cube_001.modifiers.new('Mirror', 'MIRROR')
_m.use_mirror_vertex_groups = False
ob_cube.location = (0.0, 0.0, 0.0)
ob_cube.lock_rotations_4d = False
ob_cube.empty_display_type = 'ARROWS'
ob_cube.color = (0.0, 0.0, 0.0, 1.0)
ob_cube.lineart.crease_threshold = 0.0
_m = ob_cube.modifiers.new('Auto Smooth', 'NODES')
_m.node_group = ng_auto_smooth
_gi = [s.identifier for s in ng_auto_smooth.interface.items_tree if s.item_type == 'SOCKET' and s.in_out == 'INPUT']
_m[_gi[1]] = 0.1745  # Angle

# ---- collection membership
col_collection_1.objects.link(ob_lamp_001)
col_collection_1.objects.link(ob_lamp)
col_collection_1.objects.link(ob_camera)
col_collection_1.objects.link(ob_sphere)
col_collection_1.objects.link(ob_cylinder_007)
col_collection_1.objects.link(ob_cylinder_006)
col_collection_1.objects.link(ob_cylinder_004)
col_collection_1.objects.link(ob_cylinder_005)
col_collection_1.objects.link(ob_cylinder_003)
col_collection_1.objects.link(ob_cylinder_002)
col_collection_1.objects.link(ob_cylinder)
col_collection_1.objects.link(ob_cylinder_001)
col_collection_1.objects.link(ob_cube_001)
col_collection_1.objects.link(ob_cube)

# ---- scene / render settings (as saved in the file)
scene.camera = ob_camera
scene.frame_start = 1; scene.frame_end = 250; scene.frame_set(1)
scene.render.engine = 'BLENDER_EEVEE_NEXT'
scene.render.image_settings.compression = 90
scene.render.resolution_x = 800
scene.render.resolution_y = 600
scene.render.resolution_percentage = 50
scene.render.pixel_aspect_x = 100.0
scene.render.pixel_aspect_y = 100.0
scene.render.fps = 25
scene.render.dither_intensity = 0.0
scene.render.use_compositing = False
scene.render.use_sequencer = False
scene.render.bake_margin = 2
scene.render.bake_bias = 0.0
scene.render.use_stamp_time = False
scene.render.use_stamp_date = False
scene.render.use_stamp_frame = False
scene.render.use_stamp_camera = False
scene.render.use_stamp_scene = False
scene.render.use_stamp_filename = False
scene.render.use_stamp_render_time = False
scene.render.stamp_font_size = 0
scene.cycles.use_denoising = False
scene.cycles.samples = 10
scene.cycles.sampling_pattern = 'TABULATED_SOBOL'
scene.cycles.light_sampling_threshold = 0.0
scene.cycles.use_adaptive_sampling = False
scene.cycles.use_light_tree = False
scene.cycles.blur_glossy = 0.0
scene.cycles.volume_bounces = 1
scene.cycles.pixel_filter_type = 'GAUSSIAN'
scene.cycles.sample_clamp_indirect = 0.0
scene.view_settings.view_transform = 'Raw'
bpy.context.view_layer.update()
